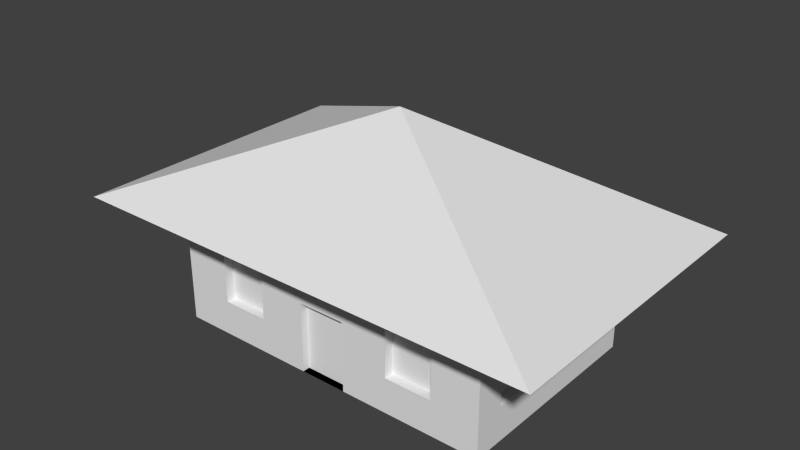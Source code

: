 # Source: House1.blend  (saved by Blender 2.75.0; exported with 4.5.12 LTS)
import bpy
from mathutils import Matrix  # noqa: F401  (used for matrix-valued properties, if any)

bpy.ops.wm.read_factory_settings(use_empty=True)
scene = bpy.context.scene
scene.name = 'Scene'

# ---- collections
col_collection_1 = bpy.data.collections.new('Collection 1'); scene.collection.children.link(col_collection_1)

# ---- world
world_world = bpy.data.worlds.new('World'); scene.world = world_world
world_world.color = (0.05088, 0.05088, 0.05088)
world_world.use_sun_shadow = False
world_world.sun_shadow_jitter_overblur = 0.0
world_world.cycles.sampling_method = 'MANUAL'
world_world.cycles.sample_map_resolution = 256

# ---- meshes
me_cube_003 = bpy.data.meshes.new('Cube.003')
me_cube_003.from_pydata([(-0.1429, -0.929, 0.0), (0.1429, -0.929, 0.0), (0.1429, -0.929, 0.2857), (0.1429, -0.929, 1.143), (0.1429, -0.929, 0.8571), (0.1429, -0.929, 0.5714), (-0.1429, -0.929, 0.2857), (-0.1429, -0.929, 1.143), (-0.1429, -0.929, 0.8571), (-0.1429, -0.929, 0.5714)], [], [(2, 6, 0, 1), (3, 7, 8, 4), (4, 8, 9, 5), (5, 9, 6, 2)])
_uv = me_cube_003.uv_layers.new(name='UVMap')
_uv.uv.foreach_set('vector', [0.9985, 0.2494, -0.00147, 0.2507, -0.002942, 0.0006517, 0.9971, -0.0006479, 1.003, 0.9993, 0.002946, 1.001, 0.001474, 0.7506, 1.001, 0.7493, 1.001, 0.7493, 0.001474, 0.7506, 2.027e-06, 0.5006, 1.0, 0.4994, 1.0, 0.4994, 2.027e-06, 0.5006, -0.00147, 0.2507, 0.9985, 0.2494])
me_cube_003.use_remesh_preserve_volume = False
me_cube_003.use_remesh_preserve_attributes = False
me_cube_003.use_mirror_vertex_groups = False
me_cube_003.update()
me_cube_002 = bpy.data.meshes.new('Cube.002')
me_cube_002.from_pydata([(-1.0, -1.0, 2.0), (-1.0, 1.0, 2.0), (1.0, -1.0, 2.0), (1.0, 1.0, 2.0), (-1.441, -1.441, 1.989), (-1.441, 1.441, 1.989), (1.441, 1.441, 1.989), (1.441, -1.441, 1.989), (0.0, 0.0, 3.665), (-1.0, -0.7143, 2.0), (-1.0, -0.4286, 2.0), (-1.0, -0.1429, 2.0), (-1.0, 0.1429, 2.0), (-1.0, 0.4286, 2.0), (-1.0, 0.7143, 2.0), (-0.7143, 1.0, 2.0), (-0.4286, 1.0, 2.0), (-0.1429, 1.0, 2.0), (0.1429, 1.0, 2.0), (0.4286, 1.0, 2.0), (0.7143, 1.0, 2.0), (1.0, 0.7143, 2.0), (1.0, 0.4286, 2.0), (1.0, 0.1429, 2.0), (1.0, -0.1429, 2.0), (1.0, -0.4286, 2.0), (1.0, -0.7143, 2.0), (0.7143, -1.0, 2.0), (0.4286, -1.0, 2.0), (0.1429, -1.0, 2.0), (-0.1429, -1.0, 2.0), (-0.4286, -1.0, 2.0), (-0.7143, -1.0, 2.0)], [], [(2, 26, 25, 24, 23, 22, 21, 3, 6, 7), (1, 14, 13, 12, 11, 10, 9, 0, 4, 5), (0, 32, 31, 30, 29, 28, 27, 2, 7, 4), (3, 20, 19, 18, 17, 16, 15, 1, 5, 6), (7, 6, 8), (5, 4, 8), (4, 7, 8), (6, 5, 8)])
_uv = me_cube_002.uv_layers.new(name='UVMap')
_uv.uv.foreach_set('vector', [0.8474, 0.8471, 0.8455, 0.7487, 0.847, 0.6492, 0.847, 0.5501, 0.8471, 0.451, 0.8471, 0.352, 0.8471, 0.253, 0.847, 0.1526, 0.9999, 0.0001116, 0.9998, 0.9999, 0.1526, 0.153, 0.1545, 0.2513, 0.1529, 0.3506, 0.153, 0.45, 0.1529, 0.5491, 0.1529, 0.6483, 0.1529, 0.7471, 0.153, 0.8475, 0.0002018, 0.9999, 9.998e-05, 9.998e-05, 0.153, 0.8475, 0.2515, 0.8456, 0.3509, 0.8471, 0.4501, 0.8471, 0.5492, 0.8471, 0.6482, 0.8472, 0.747, 0.8472, 0.8474, 0.8471, 0.9998, 0.9999, 0.0002018, 0.9999, 0.847, 0.1526, 0.7487, 0.1545, 0.6494, 0.1529, 0.5502, 0.1529, 0.451, 0.1529, 0.3519, 0.1529, 0.253, 0.1529, 0.1526, 0.153, 9.998e-05, 9.998e-05, 0.9999, 0.0001116, -3.312, -3.312, 4.312, -3.312, 4.312, 4.312, -3.312, -3.312, 4.312, -3.312, 4.312, 4.312, -3.312, -3.312, 4.312, -3.312, 4.312, 4.312, -3.312, -3.312, 4.312, -3.312, 4.312, 4.312])
me_cube_002.use_remesh_preserve_volume = False
me_cube_002.use_remesh_preserve_attributes = False
me_cube_002.use_mirror_vertex_groups = False
me_cube_002.update()
me_cube_001 = bpy.data.meshes.new('Cube.001')
me_cube_001.from_pydata([(-1.0, -1.0, 0.0), (-1.0, -1.0, 2.0), (-1.0, 1.0, 0.0), (-1.0, 1.0, 2.0), (1.0, -1.0, 0.0), (1.0, -1.0, 2.0), (1.0, 1.0, 0.0), (1.0, 1.0, 2.0), (-1.0, -1.0, 0.2857), (-1.0, -1.0, 0.5714), (-1.0, -1.0, 0.8571), (-1.0, -1.0, 1.143), (-1.0, -1.0, 1.429), (-1.0, -1.0, 1.714), (-1.0, -0.7143, 2.0), (-1.0, -0.4286, 2.0), (-1.0, -0.1429, 2.0), (-1.0, 0.1429, 2.0), (-1.0, 0.4286, 2.0), (-1.0, 0.7143, 2.0), (-1.0, 1.0, 1.714), (-1.0, 1.0, 1.429), (-1.0, 1.0, 1.143), (-1.0, 1.0, 0.8571), (-1.0, 1.0, 0.5714), (-1.0, 1.0, 0.2857), (-1.0, 0.7143, 0.0), (-1.0, 0.4286, 0.0), (-1.0, 0.1429, 0.0), (-1.0, -0.1429, 0.0), (-1.0, -0.4286, 0.0), (-1.0, -0.7143, 0.0), (-0.7143, 1.0, 2.0), (-0.4286, 1.0, 2.0), (-0.1429, 1.0, 2.0), (0.1429, 1.0, 2.0), (0.4286, 1.0, 2.0), (0.7143, 1.0, 2.0), (1.0, 1.0, 1.714), (1.0, 1.0, 1.429), (1.0, 1.0, 1.143), (1.0, 1.0, 0.8571), (1.0, 1.0, 0.5714), (1.0, 1.0, 0.2857), (0.7143, 1.0, 0.0), (0.4286, 1.0, 0.0), (0.1429, 1.0, 0.0), (-0.1429, 1.0, 0.0), (-0.4286, 1.0, 0.0), (-0.7143, 1.0, 0.0), (1.0, 0.7143, 2.0), (1.0, 0.4286, 2.0), (1.0, 0.1429, 2.0), (1.0, -0.1429, 2.0), (1.0, -0.4286, 2.0), (1.0, -0.7143, 2.0), (1.0, -1.0, 1.714), (1.0, -1.0, 1.429), (1.0, -1.0, 1.143), (1.0, -1.0, 0.8571), (1.0, -1.0, 0.5714), (1.0, -1.0, 0.2857), (1.0, -0.7143, 0.0), (1.0, -0.4286, 0.0), (1.0, -0.1429, 0.0), (1.0, 0.1429, 0.0), (1.0, 0.4286, 0.0), (1.0, 0.7143, 0.0), (0.7143, -1.0, 2.0), (0.4286, -1.0, 2.0), (0.1429, -1.0, 2.0), (-0.1429, -1.0, 2.0), (-0.4286, -1.0, 2.0), (-0.7143, -1.0, 2.0), (-0.7143, -1.0, 0.0), (-0.4286, -1.0, 0.0), (-0.1429, -1.0, 0.0), (0.1429, -1.0, 0.0), (0.4286, -1.0, 0.0), (0.7143, -1.0, 0.0), (-0.7143, -0.7143, 0.0), (-0.4286, -0.7143, 0.0), (-0.1429, -0.7143, 0.0), (0.1429, -0.7143, 0.0), (0.4286, -0.7143, 0.0), (0.7143, -0.7143, 0.0), (-0.7143, -0.4286, 0.0), (-0.4286, -0.4286, 0.0), (-0.1429, -0.4286, 0.0), (0.1429, -0.4286, 0.0), (0.4286, -0.4286, 0.0), (0.7143, -0.4286, 0.0), (-0.7143, -0.1429, 0.0), (-0.4286, -0.1429, 0.0), (-0.1429, -0.1429, 0.0), (0.1429, -0.1429, 0.0), (0.4286, -0.1429, 0.0), (0.7143, -0.1429, 0.0), (-0.7143, 0.1429, 0.0), (-0.4286, 0.1429, 0.0), (-0.1429, 0.1429, 0.0), (0.1429, 0.1429, 0.0), (0.4286, 0.1429, 0.0), (0.7143, 0.1429, 0.0), (-0.7143, 0.4286, 0.0), (-0.4286, 0.4286, 0.0), (-0.1429, 0.4286, 0.0), (0.1429, 0.4286, 0.0), (0.4286, 0.4286, 0.0), (0.7143, 0.4286, 0.0), (-0.7143, 0.7143, 0.0), (-0.4286, 0.7143, 0.0), (-0.1429, 0.7143, 0.0), (0.1429, 0.7143, 0.0), (0.4286, 0.7143, 0.0), (0.7143, 0.7143, 0.0), (0.7143, -1.0, 1.714), (0.7143, -1.0, 1.429), (0.7143, -1.0, 1.143), (0.7143, -1.0, 0.8571), (0.7143, -1.0, 0.5714), (0.7143, -1.0, 0.2857), (0.4286, -1.0, 1.714), (0.4286, -1.0, 1.429), (0.4286, -1.0, 1.143), (0.4286, -1.0, 0.8571), (0.4286, -1.0, 0.5714), (0.4286, -1.0, 0.2857), (0.1429, -1.0, 1.714), (0.1429, -1.0, 1.429), (0.1429, -1.0, 1.143), (0.1429, -1.0, 0.8571), (0.1429, -1.0, 0.5714), (0.1429, -1.0, 0.2857), (-0.1429, -1.0, 1.714), (-0.1429, -1.0, 1.429), (-0.1429, -1.0, 1.143), (-0.1429, -1.0, 0.8571), (-0.1429, -1.0, 0.5714), (-0.1429, -1.0, 0.2857), (-0.4286, -1.0, 1.714), (-0.4286, -1.0, 1.429), (-0.4286, -1.0, 1.143), (-0.4286, -1.0, 0.8571), (-0.4286, -1.0, 0.5714), (-0.4286, -1.0, 0.2857), (-0.7143, -1.0, 1.714), (-0.7143, -1.0, 1.429), (-0.7143, -1.0, 1.143), (-0.7143, -1.0, 0.8571), (-0.7143, -1.0, 0.5714), (-0.7143, -1.0, 0.2857), (1.0, 0.7143, 1.714), (1.0, 0.7143, 1.429), (1.0, 0.7143, 1.143), (1.0, 0.7143, 0.8571), (1.0, 0.7143, 0.5714), (1.0, 0.7143, 0.2857), (1.0, 0.4286, 1.714), (1.0, 0.4286, 1.429), (1.0, 0.4286, 0.5714), (1.0, 0.4286, 0.2857), (1.0, 0.1429, 1.714), (1.0, 0.1429, 1.429), (1.0, 0.1429, 1.143), (1.0, 0.1429, 0.8571), (1.0, 0.1429, 0.5714), (1.0, 0.1429, 0.2857), (1.0, -0.1429, 1.714), (1.0, -0.1429, 1.429), (1.0, -0.1429, 1.143), (1.0, -0.1429, 0.8571), (1.0, -0.1429, 0.5714), (1.0, -0.1429, 0.2857), (1.0, -0.4286, 1.714), (1.0, -0.4286, 1.429), (0.9498, 0.7143, 1.143), (0.9498, 0.7143, 1.429), (1.0, -0.4286, 0.5714), (1.0, -0.4286, 0.2857), (1.0, -0.7143, 1.714), (1.0, -0.7143, 1.429), (1.0, -0.7143, 1.143), (1.0, -0.7143, 0.8571), (1.0, -0.7143, 0.5714), (1.0, -0.7143, 0.2857), (-0.7143, 1.0, 1.714), (-0.7143, 1.0, 1.429), (-0.7143, 1.0, 1.143), (-0.7143, 1.0, 0.8571), (-0.7143, 1.0, 0.5714), (-0.7143, 1.0, 0.2857), (-0.4286, 1.0, 1.714), (-0.4286, 1.0, 1.429), (-0.4286, 1.0, 1.143), (-0.4286, 1.0, 0.8571), (-0.4286, 1.0, 0.5714), (-0.4286, 1.0, 0.2857), (-0.1429, 1.0, 1.714), (-0.1429, 1.0, 1.429), (-0.1429, 1.0, 1.143), (-0.1429, 1.0, 0.8571), (-0.1429, 1.0, 0.5714), (-0.1429, 1.0, 0.2857), (0.1429, 1.0, 1.714), (0.1429, 1.0, 1.429), (0.1429, 1.0, 1.143), (0.1429, 1.0, 0.8571), (0.1429, 1.0, 0.5714), (0.1429, 1.0, 0.2857), (0.4286, 1.0, 1.714), (0.4286, 1.0, 1.429), (0.4286, 1.0, 1.143), (0.4286, 1.0, 0.8571), (0.4286, 1.0, 0.5714), (0.4286, 1.0, 0.2857), (0.7143, 1.0, 1.714), (0.7143, 1.0, 1.429), (0.7143, 1.0, 1.143), (0.7143, 1.0, 0.8571), (0.7143, 1.0, 0.5714), (0.7143, 1.0, 0.2857), (-1.0, -0.7143, 1.714), (-1.0, -0.7143, 1.429), (-1.0, -0.7143, 1.143), (-1.0, -0.7143, 0.8571), (-1.0, -0.7143, 0.5714), (-1.0, -0.7143, 0.2857), (-1.0, -0.4286, 1.714), (-1.0, -0.4286, 1.429), (-0.7143, 0.9152, 0.5714), (-0.7143, 0.9152, 0.8571), (-1.0, -0.4286, 0.5714), (-1.0, -0.4286, 0.2857), (-1.0, -0.1429, 1.714), (-1.0, -0.1429, 1.429), (-1.0, -0.1429, 1.143), (-1.0, -0.1429, 0.8571), (-1.0, -0.1429, 0.5714), (-1.0, -0.1429, 0.2857), (-1.0, 0.1429, 1.714), (-1.0, 0.1429, 1.429), (-1.0, 0.1429, 1.143), (-1.0, 0.1429, 0.8571), (-1.0, 0.1429, 0.5714), (-1.0, 0.1429, 0.2857), (-1.0, 0.4286, 1.714), (-1.0, 0.4286, 1.429), (-0.7143, 0.9152, 1.143), (-0.7143, 0.9152, 1.429), (-1.0, 0.4286, 0.5714), (-1.0, 0.4286, 0.2857), (-1.0, 0.7143, 1.714), (-1.0, 0.7143, 1.429), (-1.0, 0.7143, 1.143), (-1.0, 0.7143, 0.8571), (-1.0, 0.7143, 0.5714), (-1.0, 0.7143, 0.2857), (-0.1429, -0.929, 0.0), (0.1429, -0.929, 0.0), (0.1429, -0.929, 0.2857), (0.1429, -0.929, 1.143), (0.1429, -0.929, 0.8571), (0.1429, -0.929, 0.5714), (-0.1429, -0.929, 0.2857), (-0.1429, -0.929, 1.143), (-0.1429, -0.929, 0.8571), (-0.1429, -0.929, 0.5714), (0.9491, -0.1429, 1.429), (0.9491, -0.1429, 1.143), (0.9491, -0.1429, 0.8571), (0.9491, -0.1429, 0.5714), (0.9491, -0.4286, 1.429), (0.9491, -0.4286, 0.5714), (0.9491, -0.7143, 1.429), (0.9491, -0.7143, 1.143), (0.9491, -0.7143, 0.8571), (0.9491, -0.7143, 0.5714), (0.9498, 0.7143, 0.8571), (0.9498, 0.7143, 0.5714), (0.9498, 0.4286, 1.429), (0.9498, 0.4286, 0.5714), (0.9498, 0.1429, 1.429), (0.9498, 0.1429, 1.143), (0.9498, 0.1429, 0.8571), (0.9498, 0.1429, 0.5714), (0.7143, -0.9095, 1.429), (0.7143, -0.9095, 1.143), (0.7143, -0.9095, 0.8571), (0.7143, -0.9095, 0.5714), (0.4286, -0.9095, 1.429), (0.4286, -0.9095, 1.143), (0.4286, -0.9095, 0.8571), (0.4286, -0.9095, 0.5714), (-0.4286, -0.9095, 1.429), (-0.4286, -0.9095, 1.143), (-0.4286, -0.9095, 0.8571), (-0.4286, -0.9095, 0.5714), (-0.7143, -0.9095, 1.429), (-0.7143, -0.9095, 1.143), (-0.7143, -0.9095, 0.8571), (-0.7143, -0.9095, 0.5714), (-0.9363, -0.7143, 1.429), (-0.9363, -0.7143, 1.143), (-0.9363, -0.7143, 0.8571), (-0.9363, -0.7143, 0.5714), (-0.9363, -0.4286, 1.429), (-0.9363, -0.4286, 0.5714), (-0.9363, -0.1429, 1.429), (-0.9363, -0.1429, 1.143), (-0.9363, -0.1429, 0.8571), (-0.9363, -0.1429, 0.5714), (-0.9363, 0.1429, 1.429), (-0.9363, 0.1429, 1.143), (-0.9363, 0.1429, 0.8571), (-0.9363, 0.1429, 0.5714), (-0.9363, 0.4286, 1.429), (-0.9363, 0.4286, 0.5714), (-0.9363, 0.7143, 1.429), (-0.9363, 0.7143, 1.143), (-0.9363, 0.7143, 0.8571), (-0.9363, 0.7143, 0.5714), (-0.4286, 0.9152, 1.429), (-0.4286, 0.9152, 1.143), (-0.4286, 0.9152, 0.8571), (-0.4286, 0.9152, 0.5714), (-0.1429, 0.9152, 1.429), (-0.1429, 0.9152, 1.143), (-0.1429, 0.9152, 0.8571), (-0.1429, 0.9152, 0.5714), (0.1429, 0.9152, 1.429), (0.1429, 0.9152, 1.143), (0.1429, 0.9152, 0.8571), (0.1429, 0.9152, 0.5714), (0.4286, 0.9152, 1.429), (0.4286, 0.9152, 1.143), (0.4286, 0.9152, 0.8571), (0.4286, 0.9152, 0.5714), (0.7143, 0.9152, 1.429), (0.7143, 0.9152, 1.143), (0.7143, 0.9152, 0.8571), (0.7143, 0.9152, 0.5714), (-0.99, 0.7143, 0.2857), (-0.99, 0.7143, 0.01), (-0.99, 0.99, 0.01), (-0.99, 0.99, 0.2857), (0.7143, 0.99, 0.2857), (0.7143, 0.99, 0.01), (0.99, 0.99, 0.01), (0.99, 0.99, 0.2857), (0.99, -0.7143, 0.2857), (0.99, -0.7143, 0.01), (0.99, -0.99, 0.01), (0.99, -0.99, 0.2857), (-0.7143, -0.99, 0.2857), (-0.7143, -0.99, 0.01), (-0.99, -0.99, 0.01), (-0.99, -0.99, 0.2857), (0.7143, 0.7143, 0.01), (0.99, 0.7143, 0.01), (0.7143, -0.99, 0.01), (0.7143, -0.7143, 0.01), (0.99, -0.4286, 0.01), (0.7143, -0.4286, 0.01), (0.99, -0.1429, 0.01), (0.7143, -0.1429, 0.01), (0.99, 0.1429, 0.01), (0.7143, 0.1429, 0.01), (0.99, 0.4286, 0.01), (0.7143, 0.4286, 0.01), (-0.7143, -0.7143, 0.01), (-0.99, -0.7143, 0.01), (-0.4286, -0.99, 0.01), (-0.4286, -0.7143, 0.01), (-0.1511, -0.9918, -0.01166), (-0.1429, -0.7143, 0.01), (0.1511, -0.9918, -0.01166), (0.1429, -0.7143, 0.01), (0.4286, -0.99, 0.01), (0.4286, -0.7143, 0.01), (-0.7143, -0.4286, 0.01), (-0.99, -0.4286, 0.01), (-0.4286, -0.4286, 0.01), (-0.1429, -0.4286, 0.01), (0.1429, -0.4286, 0.01), (0.4286, -0.4286, 0.01), (-0.7143, -0.1429, 0.01), (-0.99, -0.1429, 0.01), (-0.4286, -0.1429, 0.01), (-0.1429, -0.1429, 0.01), (0.1429, -0.1429, 0.01), (0.4286, -0.1429, 0.01), (-0.7143, 0.1429, 0.01), (-0.99, 0.1429, 0.01), (-0.4286, 0.1429, 0.01), (-0.1429, 0.1429, 0.01), (0.1429, 0.1429, 0.01), (0.4286, 0.1429, 0.01), (-0.7143, 0.4286, 0.01), (-0.99, 0.4286, 0.01), (-0.4286, 0.4286, 0.01), (-0.1429, 0.4286, 0.01), (0.1429, 0.4286, 0.01), (0.4286, 0.4286, 0.01), (-0.7143, 0.7143, 0.01), (-0.4286, 0.7143, 0.01), (-0.1429, 0.7143, 0.01), (0.1429, 0.7143, 0.01), (0.4286, 0.7143, 0.01), (-0.7143, 0.99, 0.01), (-0.4286, 0.99, 0.01), (-0.1429, 0.99, 0.01), (0.1429, 0.99, 0.01), (0.4286, 0.99, 0.01), (0.7143, -0.99, 0.2857), (0.4286, -0.99, 0.2857), (0.1529, -0.99, 0.2857), (-0.1529, -0.929, -0.01), (0.1529, -0.929, -0.01), (-0.1529, -0.99, 0.2857), (-0.4286, -0.99, 0.2857), (0.99, -0.99, 2.0), (0.99, -0.99, 1.714), (0.7143, -0.99, 1.714), (0.7143, -0.99, 2.0), (0.99, -0.99, 1.429), (0.7243, -0.99, 1.439), (0.99, -0.99, 1.143), (0.7243, -0.99, 1.143), (0.99, -0.99, 0.8571), (0.7243, -0.99, 0.8571), (0.99, -0.99, 0.5714), (0.7243, -0.99, 0.5614), (0.4286, -0.99, 1.714), (0.4286, -0.99, 2.0), (0.4186, -0.99, 1.439), (-0.4186, -0.99, 0.8571), (-0.4186, -0.9095, 0.8571), (-0.4186, -0.9095, 1.143), (-0.4186, -0.99, 1.143), (-0.7243, -0.99, 1.143), (-0.7243, -0.9095, 1.143), (-0.7243, -0.9095, 0.8571), (-0.7243, -0.99, 0.8571), (-0.7243, -0.99, 0.5614), (-0.7243, -0.9095, 0.5614), (-0.4186, -0.9095, 0.5614), (-0.4186, -0.99, 0.5614), (0.4186, -0.99, 0.5614), (0.1429, -0.99, 1.714), (0.1429, -0.99, 2.0), (0.1429, -0.99, 1.429), (0.4186, -0.99, 1.143), (0.1529, -0.99, 1.153), (0.4186, -0.99, 0.8571), (0.1529, -0.99, 0.8571), (0.1529, -0.99, 0.5714), (-0.1429, -0.99, 1.714), (-0.1429, -0.99, 2.0), (-0.1429, -0.99, 1.429), (-0.1529, -0.99, 1.153), (-0.1529, -0.929, 1.153), (-0.1529, -0.929, 0.8571), (-0.1529, -0.99, 0.8571), (0.1529, -0.929, 0.8571), (0.1529, -0.929, 1.153), (-0.4286, -0.99, 1.714), (-0.4286, -0.99, 2.0), (-0.4186, -0.99, 1.439), (-0.1529, -0.99, 0.5714), (-0.7143, -0.99, 1.714), (-0.7143, -0.99, 2.0), (-0.7243, -0.99, 1.439), (-0.4186, -0.9095, 1.439), (-0.7243, -0.9095, 1.439), (0.4186, -0.9095, 0.5614), (0.7243, -0.9095, 0.5614), (-0.99, -0.99, 1.714), (-0.99, -0.99, 2.0), (-0.99, -0.99, 1.429), (-0.99, -0.99, 1.143), (-0.99, -0.99, 0.8571), (-0.99, -0.99, 0.5714), (0.99, 0.7143, 0.2857), (0.99, 0.4286, 0.2857), (0.99, 0.1429, 0.2857), (0.99, -0.1429, 0.2857), (0.99, -0.4286, 0.2857), (0.99, 0.99, 2.0), (0.99, 0.99, 1.714), (0.99, 0.7143, 1.714), (0.99, 0.7143, 2.0), (0.99, 0.99, 1.429), (0.99, 0.7243, 1.439), (0.99, 0.99, 1.143), (0.99, 0.7243, 1.143), (0.99, 0.99, 0.8571), (0.99, 0.7243, 0.8571), (0.99, 0.99, 0.5714), (0.99, 0.7243, 0.5614), (0.99, 0.4286, 1.714), (0.99, 0.4286, 2.0), (0.99, 0.4286, 1.439), (0.9498, 0.4286, 1.439), (0.9498, 0.1329, 1.439), (0.99, 0.1329, 1.439), (0.9498, 0.7243, 0.8571), (0.9498, 0.7243, 1.143), (0.99, 0.1329, 0.5614), (0.9498, 0.1329, 0.5614), (0.9498, 0.4286, 0.5614), (0.99, 0.4286, 0.5614), (0.99, 0.1429, 1.714), (0.99, 0.1429, 2.0), (0.9498, 0.1329, 1.143), (0.99, 0.1329, 1.143), (0.9498, 0.7243, 1.439), (0.99, 0.1329, 0.8571), (0.9498, 0.1329, 0.8571), (0.99, -0.1429, 1.714), (0.99, -0.1429, 2.0), (0.99, -0.1329, 1.439), (0.99, -0.1329, 1.143), (0.99, -0.1329, 0.8571), (0.99, -0.1329, 0.5614), (0.99, -0.4286, 1.714), (0.99, -0.4286, 2.0), (0.99, -0.4286, 1.439), (0.99, -0.7243, 1.439), (0.9491, -0.7243, 1.439), (0.9491, -0.7243, 1.143), (0.99, -0.7243, 1.143), (0.9491, -0.1329, 1.143), (0.9491, -0.1329, 1.439), (0.99, -0.7243, 0.8571), (0.9491, -0.7243, 0.8571), (0.9491, -0.7243, 0.5614), (0.99, -0.7243, 0.5614), (0.99, -0.4286, 0.5614), (0.99, -0.7143, 1.714), (0.99, -0.7143, 2.0), (0.9491, -0.4286, 1.439), (0.9491, -0.1329, 0.5614), (0.9491, -0.1329, 0.8571), (0.9491, -0.4286, 0.5614), (-0.7143, 0.99, 0.2857), (-0.4286, 0.99, 0.2857), (-0.1429, 0.99, 0.2857), (0.1429, 0.99, 0.2857), (0.4286, 0.99, 0.2857), (-0.99, 0.99, 2.0), (-0.99, 0.99, 1.714), (-0.7143, 0.99, 1.714), (-0.7143, 0.99, 2.0), (-0.99, 0.99, 1.429), (-0.7243, 0.99, 1.439), (-0.99, 0.99, 1.143), (-0.7243, 0.99, 1.143), (-0.99, 0.99, 0.8571), (-0.7243, 0.99, 0.8571), (-0.99, 0.99, 0.5714), (-0.7243, 0.99, 0.5614), (-0.4286, 0.99, 1.714), (-0.4286, 0.99, 2.0), (-0.4186, 0.99, 1.439), (-0.1529, 0.99, 1.143), (-0.1529, 0.9152, 1.143), (-0.1529, 0.9152, 1.439), (-0.1529, 0.99, 1.439), (0.7243, 0.99, 1.143), (0.7243, 0.9152, 1.143), (0.7243, 0.9152, 0.8571), (0.7243, 0.99, 0.8571), (0.7243, 0.99, 0.5614), (0.7243, 0.9152, 0.5614), (0.4186, 0.9152, 0.5614), (0.4186, 0.99, 0.5614), (-0.4186, 0.99, 0.5614), (-0.1429, 0.99, 1.714), (-0.1429, 0.99, 2.0), (-0.4186, 0.99, 1.143), (-0.4186, 0.99, 0.8571), (-0.1529, 0.99, 0.8571), (-0.1529, 0.99, 0.5614), (0.1429, 0.99, 1.714), (0.1429, 0.99, 2.0), (0.1529, 0.99, 1.439), (0.1529, 0.9152, 1.439), (0.1529, 0.9152, 1.143), (0.1529, 0.99, 1.143), (0.4186, 0.99, 1.143), (0.4186, 0.9152, 1.143), (0.4186, 0.9152, 1.439), (0.4186, 0.99, 1.439), (0.1529, 0.99, 0.5614), (0.4286, 0.99, 1.714), (0.4286, 0.99, 2.0), (0.1529, 0.99, 0.8571), (0.4186, 0.99, 0.8571), (0.7143, 0.99, 1.714), (0.7143, 0.99, 2.0), (0.7243, 0.99, 1.439), (0.7243, 0.9152, 1.439), (-0.4186, 0.9152, 0.5614), (-0.7243, 0.9152, 0.5614), (-0.99, -0.7143, 0.2857), (-0.99, -0.4286, 0.2857), (-0.99, -0.1429, 0.2857), (-0.99, 0.1429, 0.2857), (-0.99, 0.4286, 0.2857), (-0.99, -0.7143, 1.714), (-0.99, -0.7143, 2.0), (-0.99, -0.7243, 1.439), (-0.99, -0.7243, 1.143), (-0.99, -0.7243, 0.8571), (-0.99, -0.7243, 0.5614), (-0.99, -0.4286, 1.714), (-0.99, -0.4286, 2.0), (-0.99, -0.4286, 1.439), (-0.99, 0.4286, 1.439), (-0.9363, 0.4286, 1.439), (-0.9363, 0.7243, 1.439), (-0.99, 0.7243, 1.439), (-0.99, -0.1329, 0.5614), (-0.9363, -0.1329, 0.5614), (-0.9363, -0.4286, 0.5614), (-0.99, -0.4286, 0.5614), (-0.9363, -0.7243, 0.5614), (-0.9363, -0.7243, 0.8571), (-0.99, -0.1429, 1.714), (-0.99, -0.1429, 2.0), (-0.99, -0.1329, 1.439), (-0.9363, -0.7243, 1.439), (-0.9363, -0.4286, 1.439), (-0.99, -0.1329, 0.8571), (-0.9363, -0.1329, 0.8571), (-0.9363, -0.7243, 1.143), (-0.99, 0.1429, 1.714), (-0.99, 0.1429, 2.0), (-0.99, 0.1329, 1.439), (-0.99, -0.1329, 1.143), (-0.99, 0.1329, 1.143), (-0.99, 0.1329, 0.8571), (-0.99, 0.1329, 0.5614), (-0.99, 0.4286, 1.714), (-0.99, 0.4286, 2.0), (-0.9363, 0.1329, 0.5614), (-0.9363, 0.1329, 0.8571), (-0.99, 0.4286, 0.5614), (-0.9363, 0.4286, 0.5614), (-0.9363, -0.1329, 1.143), (-0.99, 0.7143, 1.714), (-0.99, 0.7143, 2.0), (-0.9363, -0.1329, 1.439), (-0.99, 0.7243, 0.8571), (-0.9363, 0.7243, 0.8571), (-0.9363, 0.7243, 0.5614), (-0.99, 0.7243, 0.5614), (-0.99, 0.7243, 1.143), (0.1529, -0.929, 0.5714), (-0.1529, -0.929, 0.5714), (0.1529, -0.929, 0.2857), (-0.1529, -0.929, 0.2857), (0.9498, 0.7243, 0.5614), (0.4186, -0.9095, 1.439), (0.4186, -0.9095, 1.143), (0.7243, -0.9095, 1.143), (0.7243, -0.9095, 1.439), (0.4186, -0.9095, 0.8571), (0.7243, -0.9095, 0.8571), (-0.9363, 0.1329, 1.439), (-0.9363, 0.7243, 1.143), (-0.9363, 0.1329, 1.143), (0.4186, 0.9152, 0.8571), (-0.4186, 0.9152, 1.439), (-0.4186, 0.9152, 1.143), (0.1529, 0.9152, 0.8571), (-0.7243, 0.9152, 1.143), (-0.7243, 0.9152, 1.439), (-0.1529, 0.9152, 0.8571), (-0.4186, 0.9152, 0.8571), (0.1529, 0.9152, 0.5614), (-0.7243, 0.9152, 0.8571), (-0.1529, 0.9152, 0.5614)], [], [(257, 25, 2, 26), (221, 43, 6, 44), (185, 61, 4, 62), (151, 8, 0, 74), (115, 44, 6, 67), (79, 85, 62, 4), (85, 91, 63, 62), (91, 97, 64, 63), (97, 103, 65, 64), (103, 109, 66, 65), (109, 115, 67, 66), (0, 31, 80, 74), (74, 80, 81, 75), (75, 81, 82, 76), (76, 82, 83, 77), (77, 83, 84, 78), (78, 84, 85, 79), (31, 30, 86, 80), (80, 86, 87, 81), (81, 87, 88, 82), (82, 88, 89, 83), (83, 89, 90, 84), (84, 90, 91, 85), (30, 29, 92, 86), (86, 92, 93, 87), (87, 93, 94, 88), (88, 94, 95, 89), (89, 95, 96, 90), (90, 96, 97, 91), (29, 28, 98, 92), (92, 98, 99, 93), (93, 99, 100, 94), (94, 100, 101, 95), (95, 101, 102, 96), (96, 102, 103, 97), (28, 27, 104, 98), (98, 104, 105, 99), (99, 105, 106, 100), (100, 106, 107, 101), (101, 107, 108, 102), (102, 108, 109, 103), (27, 26, 110, 104), (104, 110, 111, 105), (105, 111, 112, 106), (106, 112, 113, 107), (107, 113, 114, 108), (108, 114, 115, 109), (26, 2, 49, 110), (110, 49, 48, 111), (111, 48, 47, 112), (112, 47, 46, 113), (113, 46, 45, 114), (114, 45, 44, 115), (61, 121, 79, 4), (121, 127, 78, 79), (127, 133, 77, 78), (76, 77, 259, 258), (139, 145, 75, 76), (145, 151, 74, 75), (5, 68, 116, 56), (56, 116, 117, 57), (57, 117, 118, 58), (58, 118, 119, 59), (59, 119, 120, 60), (60, 120, 121, 61), (68, 69, 122, 116), (116, 122, 123, 117), (143, 142, 295, 296), (148, 149, 300, 299), (150, 144, 297, 301), (120, 126, 127, 121), (69, 70, 128, 122), (122, 128, 129, 123), (123, 129, 130, 124), (124, 130, 131, 125), (125, 131, 132, 126), (126, 132, 133, 127), (70, 71, 134, 128), (128, 134, 135, 129), (129, 135, 136, 130), (136, 137, 266, 265), (131, 130, 261, 262), (130, 136, 265, 261), (71, 72, 140, 134), (134, 140, 141, 135), (135, 141, 142, 136), (136, 142, 143, 137), (137, 143, 144, 138), (138, 144, 145, 139), (72, 73, 146, 140), (140, 146, 147, 141), (142, 141, 294, 295), (147, 148, 299, 298), (126, 120, 289, 293), (144, 150, 151, 145), (73, 1, 13, 146), (146, 13, 12, 147), (147, 12, 11, 148), (148, 11, 10, 149), (149, 10, 9, 150), (150, 9, 8, 151), (43, 157, 67, 6), (157, 161, 66, 67), (161, 167, 65, 66), (167, 173, 64, 65), (173, 179, 63, 64), (179, 185, 62, 63), (7, 50, 152, 38), (38, 152, 153, 39), (39, 153, 154, 40), (40, 154, 155, 41), (41, 155, 156, 42), (42, 156, 157, 43), (50, 51, 158, 152), (152, 158, 159, 153), (159, 163, 282, 280), (155, 154, 176, 278), (166, 160, 281, 285), (156, 160, 161, 157), (51, 52, 162, 158), (158, 162, 163, 159), (163, 164, 283, 282), (154, 153, 177, 176), (165, 166, 285, 284), (160, 166, 167, 161), (52, 53, 168, 162), (162, 168, 169, 163), (163, 169, 170, 164), (164, 170, 171, 165), (165, 171, 172, 166), (166, 172, 173, 167), (53, 54, 174, 168), (168, 174, 175, 169), (181, 182, 275, 274), (170, 169, 268, 269), (183, 184, 277, 276), (172, 178, 179, 173), (54, 55, 180, 174), (174, 180, 181, 175), (169, 175, 272, 268), (172, 171, 270, 271), (178, 172, 271, 273), (178, 184, 185, 179), (55, 5, 56, 180), (180, 56, 57, 181), (181, 57, 58, 182), (182, 58, 59, 183), (183, 59, 60, 184), (184, 60, 61, 185), (25, 191, 49, 2), (191, 197, 48, 49), (197, 203, 47, 48), (203, 209, 46, 47), (209, 215, 45, 46), (215, 221, 44, 45), (3, 32, 186, 20), (20, 186, 187, 21), (21, 187, 188, 22), (22, 188, 189, 23), (23, 189, 190, 24), (24, 190, 191, 25), (32, 33, 192, 186), (186, 192, 193, 187), (200, 199, 326, 327), (218, 219, 340, 339), (220, 214, 337, 341), (190, 196, 197, 191), (33, 34, 198, 192), (192, 198, 199, 193), (193, 199, 200, 194), (194, 200, 201, 195), (195, 201, 202, 196), (196, 202, 203, 197), (34, 35, 204, 198), (198, 204, 205, 199), (205, 206, 331, 330), (199, 205, 330, 326), (212, 211, 334, 335), (202, 208, 209, 203), (35, 36, 210, 204), (204, 210, 211, 205), (205, 211, 212, 206), (206, 212, 213, 207), (207, 213, 214, 208), (208, 214, 215, 209), (36, 37, 216, 210), (210, 216, 217, 211), (217, 218, 339, 338), (196, 190, 230, 325), (211, 217, 338, 334), (214, 220, 221, 215), (37, 7, 38, 216), (216, 38, 39, 217), (217, 39, 40, 218), (218, 40, 41, 219), (219, 41, 42, 220), (220, 42, 43, 221), (8, 227, 31, 0), (227, 233, 30, 31), (233, 239, 29, 30), (239, 245, 28, 29), (245, 251, 27, 28), (251, 257, 26, 27), (1, 14, 222, 13), (13, 222, 223, 12), (12, 223, 224, 11), (11, 224, 225, 10), (10, 225, 226, 9), (9, 226, 227, 8), (14, 15, 228, 222), (222, 228, 229, 223), (247, 253, 318, 316), (238, 232, 307, 311), (226, 225, 304, 305), (226, 232, 233, 227), (15, 16, 234, 228), (228, 234, 235, 229), (223, 229, 306, 302), (237, 238, 311, 310), (225, 224, 303, 304), (232, 238, 239, 233), (16, 17, 240, 234), (234, 240, 241, 235), (235, 241, 242, 236), (236, 242, 243, 237), (237, 243, 244, 238), (238, 244, 245, 239), (17, 18, 246, 240), (240, 246, 247, 241), (244, 243, 314, 315), (250, 244, 315, 317), (236, 237, 310, 309), (244, 250, 251, 245), (18, 19, 252, 246), (246, 252, 253, 247), (229, 235, 308, 306), (224, 223, 302, 303), (255, 256, 321, 320), (250, 256, 257, 251), (19, 3, 20, 252), (252, 20, 21, 253), (253, 21, 22, 254), (254, 22, 23, 255), (255, 23, 24, 256), (256, 24, 25, 257), (132, 131, 262, 263), (137, 138, 267, 266), (133, 132, 263, 260), (138, 139, 264, 267), (77, 133, 260, 259), (139, 76, 258, 264), (184, 178, 273, 277), (171, 170, 269, 270), (182, 183, 276, 275), (175, 181, 274, 272), (160, 156, 279, 281), (164, 165, 284, 283), (153, 159, 280, 177), (156, 155, 278, 279), (123, 124, 291, 290), (118, 117, 286, 287), (149, 150, 301, 300), (144, 143, 296, 297), (124, 125, 292, 291), (119, 118, 287, 288), (125, 126, 293, 292), (117, 123, 290, 286), (120, 119, 288, 289), (141, 147, 298, 294), (232, 226, 305, 307), (241, 247, 316, 312), (253, 254, 319, 318), (242, 241, 312, 313), (256, 250, 317, 321), (254, 255, 320, 319), (235, 236, 309, 308), (243, 242, 313, 314), (213, 212, 335, 336), (193, 194, 323, 322), (206, 207, 332, 331), (219, 220, 341, 340), (188, 187, 249, 248), (201, 200, 327, 328), (214, 213, 336, 337), (194, 195, 324, 323), (207, 208, 333, 332), (189, 188, 248, 231), (202, 201, 328, 329), (187, 193, 322, 249), (195, 196, 325, 324), (208, 202, 329, 333), (190, 189, 231, 230), (342, 343, 344, 345), (346, 347, 348, 349), (350, 351, 352, 353), (354, 355, 356, 357), (358, 359, 348, 347), (360, 352, 351, 361), (361, 351, 362, 363), (363, 362, 364, 365), (365, 364, 366, 367), (367, 366, 368, 369), (369, 368, 359, 358), (356, 355, 370, 371), (355, 372, 373, 370), (372, 374, 375, 373), (374, 376, 377, 375), (376, 378, 379, 377), (378, 360, 361, 379), (371, 370, 380, 381), (370, 373, 382, 380), (373, 375, 383, 382), (375, 377, 384, 383), (377, 379, 385, 384), (379, 361, 363, 385), (381, 380, 386, 387), (380, 382, 388, 386), (382, 383, 389, 388), (383, 384, 390, 389), (384, 385, 391, 390), (385, 363, 365, 391), (387, 386, 392, 393), (386, 388, 394, 392), (388, 389, 395, 394), (389, 390, 396, 395), (390, 391, 397, 396), (391, 365, 367, 397), (393, 392, 398, 399), (392, 394, 400, 398), (394, 395, 401, 400), (395, 396, 402, 401), (396, 397, 403, 402), (397, 367, 369, 403), (399, 398, 404, 343), (398, 400, 405, 404), (400, 401, 406, 405), (401, 402, 407, 406), (402, 403, 408, 407), (403, 369, 358, 408), (343, 404, 409, 344), (404, 405, 410, 409), (405, 406, 411, 410), (406, 407, 412, 411), (407, 408, 413, 412), (408, 358, 347, 413), (353, 352, 360, 414), (414, 360, 378, 415), (415, 378, 376, 416), (374, 417, 418, 376), (419, 374, 372, 420), (420, 372, 355, 354), (421, 422, 423, 424), (422, 425, 426, 423), (425, 427, 428, 426), (427, 429, 430, 428), (429, 431, 432, 430), (431, 353, 414, 432), (424, 423, 433, 434), (423, 426, 435, 433), (436, 437, 438, 439), (440, 441, 442, 443), (444, 445, 446, 447), (432, 414, 415, 448), (434, 433, 449, 450), (433, 435, 451, 449), (435, 452, 453, 451), (452, 454, 455, 453), (454, 448, 456, 455), (448, 415, 416, 456), (450, 449, 457, 458), (449, 451, 459, 457), (451, 453, 460, 459), (460, 461, 462, 463), (455, 464, 465, 453), (453, 465, 461, 460), (458, 457, 466, 467), (457, 459, 468, 466), (459, 460, 439, 468), (460, 463, 436, 439), (463, 469, 447, 436), (469, 419, 420, 447), (467, 466, 470, 471), (466, 468, 472, 470), (439, 438, 473, 468), (472, 474, 441, 440), (448, 475, 476, 432), (447, 420, 354, 444), (471, 470, 477, 478), (470, 472, 479, 477), (472, 440, 480, 479), (440, 443, 481, 480), (443, 444, 482, 481), (444, 354, 357, 482), (349, 348, 359, 483), (483, 359, 368, 484), (484, 368, 366, 485), (485, 366, 364, 486), (486, 364, 362, 487), (487, 362, 351, 350), (488, 489, 490, 491), (489, 492, 493, 490), (492, 494, 495, 493), (494, 496, 497, 495), (496, 498, 499, 497), (498, 349, 483, 499), (491, 490, 500, 501), (490, 493, 502, 500), (502, 503, 504, 505), (497, 506, 507, 495), (508, 509, 510, 511), (499, 483, 484, 511), (501, 500, 512, 513), (500, 502, 505, 512), (505, 504, 514, 515), (495, 507, 516, 493), (517, 518, 509, 508), (511, 484, 485, 508), (513, 512, 519, 520), (512, 505, 521, 519), (505, 515, 522, 521), (515, 517, 523, 522), (517, 508, 524, 523), (508, 485, 486, 524), (520, 519, 525, 526), (519, 521, 527, 525), (528, 529, 530, 531), (522, 532, 533, 521), (534, 535, 536, 537), (524, 486, 487, 538), (526, 525, 539, 540), (525, 527, 528, 539), (521, 533, 541, 527), (524, 542, 543, 523), (538, 544, 542, 524), (538, 487, 350, 537), (540, 539, 422, 421), (539, 528, 425, 422), (528, 531, 427, 425), (531, 534, 429, 427), (534, 537, 431, 429), (537, 350, 353, 431), (345, 344, 409, 545), (545, 409, 410, 546), (546, 410, 411, 547), (547, 411, 412, 548), (548, 412, 413, 549), (549, 413, 347, 346), (550, 551, 552, 553), (551, 554, 555, 552), (554, 556, 557, 555), (556, 558, 559, 557), (558, 560, 561, 559), (560, 345, 545, 561), (553, 552, 562, 563), (552, 555, 564, 562), (565, 566, 567, 568), (569, 570, 571, 572), (573, 574, 575, 576), (561, 545, 546, 577), (563, 562, 578, 579), (562, 564, 568, 578), (564, 580, 565, 568), (580, 581, 582, 565), (581, 577, 583, 582), (577, 546, 547, 583), (579, 578, 584, 585), (578, 568, 586, 584), (586, 587, 588, 589), (568, 567, 587, 586), (590, 591, 592, 593), (583, 547, 548, 594), (585, 584, 595, 596), (584, 586, 593, 595), (586, 589, 590, 593), (589, 597, 598, 590), (597, 594, 576, 598), (594, 548, 549, 576), (596, 595, 599, 600), (595, 593, 601, 599), (601, 602, 570, 569), (577, 603, 604, 561), (593, 592, 602, 601), (576, 549, 346, 573), (600, 599, 489, 488), (599, 601, 492, 489), (601, 569, 494, 492), (569, 572, 496, 494), (572, 573, 498, 496), (573, 346, 349, 498), (357, 356, 371, 605), (605, 371, 381, 606), (606, 381, 387, 607), (607, 387, 393, 608), (608, 393, 399, 609), (609, 399, 343, 342), (478, 477, 610, 611), (477, 479, 612, 610), (479, 480, 613, 612), (480, 481, 614, 613), (481, 482, 615, 614), (482, 357, 605, 615), (611, 610, 616, 617), (610, 612, 618, 616), (619, 620, 621, 622), (623, 624, 625, 626), (615, 627, 628, 614), (615, 605, 606, 626), (617, 616, 629, 630), (616, 618, 631, 629), (612, 632, 633, 618), (634, 635, 624, 623), (614, 628, 636, 613), (626, 606, 607, 623), (630, 629, 637, 638), (629, 631, 639, 637), (631, 640, 641, 639), (640, 634, 642, 641), (634, 623, 643, 642), (623, 607, 608, 643), (638, 637, 644, 645), (637, 639, 619, 644), (643, 646, 647, 642), (648, 649, 646, 643), (640, 650, 635, 634), (643, 608, 609, 648), (645, 644, 651, 652), (644, 619, 622, 651), (618, 633, 653, 631), (613, 636, 632, 612), (654, 655, 656, 657), (648, 609, 342, 657), (652, 651, 551, 550), (651, 622, 554, 551), (622, 658, 556, 554), (658, 654, 558, 556), (654, 657, 560, 558), (657, 342, 345, 560), (456, 659, 464, 455), (463, 462, 660, 469), (416, 661, 659, 456), (469, 660, 662, 419), (376, 418, 661, 416), (419, 662, 417, 374), (537, 536, 544, 538), (523, 543, 532, 522), (531, 530, 535, 534), (527, 541, 529, 528), (511, 510, 663, 499), (515, 514, 518, 517), (493, 516, 503, 502), (499, 663, 506, 497), (435, 664, 665, 452), (428, 666, 667, 426), (443, 442, 445, 444), (447, 446, 437, 436), (452, 665, 668, 454), (430, 669, 666, 428), (454, 668, 475, 448), (426, 667, 664, 435), (432, 476, 669, 430), (468, 473, 474, 472), (626, 625, 627, 615), (639, 670, 620, 619), (622, 621, 671, 658), (641, 672, 670, 639), (657, 656, 649, 648), (658, 671, 655, 654), (631, 653, 650, 640), (642, 647, 672, 641), (598, 673, 591, 590), (564, 674, 675, 580), (589, 588, 676, 597), (572, 571, 574, 573), (557, 677, 678, 555), (582, 679, 566, 565), (576, 575, 673, 598), (580, 675, 680, 581), (597, 676, 681, 594), (559, 682, 677, 557), (583, 683, 679, 582), (555, 678, 674, 564), (581, 680, 603, 577), (594, 681, 683, 583), (561, 604, 682, 559), (330, 331, 588, 587), (286, 290, 664, 667), (260, 263, 659, 661), (331, 332, 676, 588), (293, 289, 476, 475), (264, 258, 417, 662), (332, 333, 681, 676), (294, 298, 474, 473), (265, 266, 462, 461), (335, 334, 592, 591), (301, 297, 446, 445), (266, 267, 660, 462), (336, 335, 591, 673), (267, 264, 662, 660), (337, 336, 673, 575), (261, 265, 461, 465), (338, 339, 570, 602), (339, 340, 571, 570), (3, 19, 652, 550), (340, 341, 574, 571), (249, 322, 674, 678), (50, 7, 488, 491), (325, 230, 604, 603), (51, 50, 491, 501), (7, 37, 600, 488), (326, 330, 587, 567), (52, 51, 501, 513), (333, 329, 683, 681), (53, 52, 513, 520), (334, 338, 602, 592), (54, 53, 520, 526), (5, 55, 540, 421), (269, 268, 533, 532), (341, 337, 575, 574), (55, 54, 526, 540), (270, 269, 532, 543), (271, 270, 543, 542), (303, 302, 632, 636), (274, 275, 530, 529), (1, 73, 471, 478), (304, 303, 636, 628), (275, 276, 535, 530), (305, 304, 628, 627), (276, 277, 536, 535), (308, 309, 650, 653), (268, 272, 541, 533), (309, 310, 635, 650), (273, 271, 542, 544), (310, 311, 624, 635), (272, 274, 529, 541), (313, 312, 670, 672), (277, 273, 544, 536), (314, 313, 672, 647), (315, 314, 647, 646), (14, 1, 478, 611), (318, 319, 671, 621), (15, 14, 611, 617), (319, 320, 655, 671), (16, 15, 617, 630), (176, 177, 516, 507), (68, 5, 421, 424), (320, 321, 656, 655), (17, 16, 630, 638), (278, 176, 507, 506), (69, 68, 424, 434), (302, 306, 633, 632), (18, 17, 638, 645), (279, 278, 506, 663), (70, 69, 434, 450), (307, 305, 627, 625), (19, 18, 645, 652), (282, 283, 514, 504), (71, 70, 450, 458), (306, 308, 653, 633), (283, 284, 518, 514), (72, 71, 458, 467), (311, 307, 625, 624), (284, 285, 509, 518), (73, 72, 467, 471), (312, 316, 620, 670), (177, 280, 503, 516), (317, 315, 646, 649), (281, 279, 663, 510), (316, 318, 621, 620), (280, 282, 504, 503), (321, 317, 649, 656), (285, 281, 510, 509), (287, 286, 667, 666), (288, 287, 666, 669), (289, 288, 669, 476), (248, 249, 678, 677), (290, 291, 665, 664), (32, 3, 550, 553), (231, 248, 677, 682), (291, 292, 668, 665), (33, 32, 553, 563), (230, 231, 682, 604), (292, 293, 475, 668), (34, 33, 563, 579), (322, 323, 675, 674), (295, 294, 473, 438), (35, 34, 579, 585), (323, 324, 680, 675), (296, 295, 438, 437), (36, 35, 585, 596), (324, 325, 603, 680), (297, 296, 437, 446), (37, 36, 596, 600), (258, 259, 418, 417), (327, 326, 567, 566), (298, 299, 441, 474), (259, 260, 661, 418), (328, 327, 566, 679), (299, 300, 442, 441), (262, 261, 465, 464), (329, 328, 679, 683), (300, 301, 445, 442), (263, 262, 464, 659)])
_uv = me_cube_001.uv_layers.new(name='UVMap')
_uv.uv.foreach_set('vector', [3.49, -3.456, 3.49, -3.872, 4.056, -3.872, 4.056, -3.456, -0.4744, -1.374, 0.09188, -1.374, 0.09188, -0.9574, -0.4744, -0.9574, -3.306, -0.541, -3.872, -0.541, -3.872, -0.9574, -3.306, -0.9574, 3.49, 1.541, 4.056, 1.541, 4.056, 1.957, 3.49, 1.957, -3.306, 2.374, -3.872, 2.374, -3.872, 1.957, -3.306, 1.957, 0.09188, 2.374, -0.4744, 2.374, -0.4744, 1.957, 0.09188, 1.957, -0.4744, 2.374, -1.041, 2.374, -1.041, 1.957, -0.4744, 1.957, -1.041, 2.374, -1.607, 2.374, -1.607, 1.957, -1.041, 1.957, -1.607, 2.374, -2.173, 2.374, -2.173, 1.957, -1.607, 1.957, -2.173, 2.374, -2.74, 2.374, -2.74, 1.957, -2.173, 1.957, -2.74, 2.374, -3.306, 2.374, -3.306, 1.957, -2.74, 1.957, 0.09188, 4.872, -0.4744, 4.872, -0.4744, 4.456, 0.09188, 4.456, 0.09188, 4.456, -0.4744, 4.456, -0.4744, 4.039, 0.09188, 4.039, 0.09188, 4.039, -0.4744, 4.039, -0.4744, 3.623, 0.09188, 3.623, 0.09188, 3.623, -0.4744, 3.623, -0.4744, 3.207, 0.09188, 3.207, 0.09188, 3.207, -0.4744, 3.207, -0.4744, 2.79, 0.09188, 2.79, 0.09188, 2.79, -0.4744, 2.79, -0.4744, 2.374, 0.09188, 2.374, -0.4744, 4.872, -1.041, 4.872, -1.041, 4.456, -0.4744, 4.456, -0.4744, 4.456, -1.041, 4.456, -1.041, 4.039, -0.4744, 4.039, -0.4744, 4.039, -1.041, 4.039, -1.041, 3.623, -0.4744, 3.623, -0.4744, 3.623, -1.041, 3.623, -1.041, 3.207, -0.4744, 3.207, -0.4744, 3.207, -1.041, 3.207, -1.041, 2.79, -0.4744, 2.79, -0.4744, 2.79, -1.041, 2.79, -1.041, 2.374, -0.4744, 2.374, -1.041, 4.872, -1.607, 4.872, -1.607, 4.456, -1.041, 4.456, -1.041, 4.456, -1.607, 4.456, -1.607, 4.039, -1.041, 4.039, -1.041, 4.039, -1.607, 4.039, -1.607, 3.623, -1.041, 3.623, -1.041, 3.623, -1.607, 3.623, -1.607, 3.207, -1.041, 3.207, -1.041, 3.207, -1.607, 3.207, -1.607, 2.79, -1.041, 2.79, -1.041, 2.79, -1.607, 2.79, -1.607, 2.374, -1.041, 2.374, -1.607, 4.872, -2.173, 4.872, -2.173, 4.456, -1.607, 4.456, -1.607, 4.456, -2.173, 4.456, -2.173, 4.039, -1.607, 4.039, -1.607, 4.039, -2.173, 4.039, -2.173, 3.623, -1.607, 3.623, -1.607, 3.623, -2.173, 3.623, -2.173, 3.207, -1.607, 3.207, -1.607, 3.207, -2.173, 3.207, -2.173, 2.79, -1.607, 2.79, -1.607, 2.79, -2.173, 2.79, -2.173, 2.374, -1.607, 2.374, -2.173, 4.872, -2.74, 4.872, -2.74, 4.456, -2.173, 4.456, -2.173, 4.456, -2.74, 4.456, -2.74, 4.039, -2.173, 4.039, -2.173, 4.039, -2.74, 4.039, -2.74, 3.623, -2.173, 3.623, -2.173, 3.623, -2.74, 3.623, -2.74, 3.207, -2.173, 3.207, -2.173, 3.207, -2.74, 3.207, -2.74, 2.79, -2.173, 2.79, -2.173, 2.79, -2.74, 2.79, -2.74, 2.374, -2.173, 2.374, -2.74, 4.872, -3.306, 4.872, -3.306, 4.456, -2.74, 4.456, -2.74, 4.456, -3.306, 4.456, -3.306, 4.039, -2.74, 4.039, -2.74, 4.039, -3.306, 4.039, -3.306, 3.623, -2.74, 3.623, -2.74, 3.623, -3.306, 3.623, -3.306, 3.207, -2.74, 3.207, -2.74, 3.207, -3.306, 3.207, -3.306, 2.79, -2.74, 2.79, -2.74, 2.79, -3.306, 2.79, -3.306, 2.374, -2.74, 2.374, -3.306, 4.872, -3.872, 4.872, -3.872, 4.456, -3.306, 4.456, -3.306, 4.456, -3.872, 4.456, -3.872, 4.039, -3.306, 4.039, -3.306, 4.039, -3.872, 4.039, -3.872, 3.623, -3.306, 3.623, -3.306, 3.623, -3.872, 3.623, -3.872, 3.207, -3.306, 3.207, -3.306, 3.207, -3.872, 3.207, -3.872, 2.79, -3.306, 2.79, -3.306, 2.79, -3.872, 2.79, -3.872, 2.374, -3.306, 2.374, 0.09188, 1.541, 0.6582, 1.541, 0.6582, 1.957, 0.09188, 1.957, 0.6582, 1.541, 1.224, 1.541, 1.224, 1.957, 0.6582, 1.957, 1.224, 1.541, 1.791, 1.541, 1.791, 1.957, 1.224, 1.957, 1.959, 1.957, 1.959, 2.374, 1.818, 2.374, 1.818, 1.957, 2.357, 1.541, 2.923, 1.541, 2.923, 1.957, 2.357, 1.957, 2.923, 1.541, 3.49, 1.541, 3.49, 1.957, 2.923, 1.957, 0.09188, -0.9574, 0.6582, -0.9574, 0.6582, -0.541, 0.09188, -0.541, 0.09188, -0.541, 0.6582, -0.541, 0.6582, -0.1246, 0.09188, -0.1246, 0.09188, -0.1246, 0.6582, -0.1246, 0.6582, 0.2918, 0.09188, 0.2918, 0.09188, 0.2918, 0.6582, 0.2918, 0.6582, 0.7082, 0.09188, 0.7082, 0.09188, 0.7082, 0.6582, 0.7082, 0.6582, 1.125, 0.09188, 1.125, 0.09188, 1.125, 0.6582, 1.125, 0.6582, 1.541, 0.09188, 1.541, 0.6582, -0.9574, 1.224, -0.9574, 1.224, -0.541, 0.6582, -0.541, 0.6582, -0.541, 1.224, -0.541, 1.224, -0.1246, 0.6582, -0.1246, 4.197, -3.039, 4.197, -3.456, 4.376, -3.456, 4.376, -3.039, 4.197, -1.79, 4.197, -2.207, 4.376, -2.207, 4.376, -1.79, 0.4505, 2.374, 0.4505, 1.957, 0.6298, 1.957, 0.6298, 2.374, 0.6582, 1.125, 1.224, 1.125, 1.224, 1.541, 0.6582, 1.541, 1.224, -0.9574, 1.791, -0.9574, 1.791, -0.541, 1.224, -0.541, 1.224, -0.541, 1.791, -0.541, 1.791, -0.1246, 1.224, -0.1246, 1.224, -0.1246, 1.791, -0.1246, 1.791, 0.2918, 1.224, 0.2918, 1.224, 0.2918, 1.791, 0.2918, 1.791, 0.7082, 1.224, 0.7082, 1.224, 0.7082, 1.791, 0.7082, 1.791, 1.125, 1.224, 1.125, 1.224, 1.125, 1.791, 1.125, 1.791, 1.541, 1.224, 1.541, 1.791, -0.9574, 2.357, -0.9574, 2.357, -0.541, 1.791, -0.541, 1.791, -0.541, 2.357, -0.541, 2.357, -0.1246, 1.791, -0.1246, 1.791, -0.1246, 2.357, -0.1246, 2.357, 0.2918, 1.791, 0.2918, 4.197, -2.207, 4.197, -1.79, 4.056, -1.79, 4.056, -2.207, 4.056, -3.456, 4.056, -3.872, 4.197, -3.872, 4.197, -3.456, 1.959, 2.374, 1.959, 1.957, 2.1, 1.957, 2.1, 2.374, 2.357, -0.9574, 2.923, -0.9574, 2.923, -0.541, 2.357, -0.541, 2.357, -0.541, 2.923, -0.541, 2.923, -0.1246, 2.357, -0.1246, 2.357, -0.1246, 2.923, -0.1246, 2.923, 0.2918, 2.357, 0.2918, 2.357, 0.2918, 2.923, 0.2918, 2.923, 0.7082, 2.357, 0.7082, 2.357, 0.7082, 2.923, 0.7082, 2.923, 1.125, 2.357, 1.125, 2.357, 1.125, 2.923, 1.125, 2.923, 1.541, 2.357, 1.541, 2.923, -0.9574, 3.49, -0.9574, 3.49, -0.541, 2.923, -0.541, 2.923, -0.541, 3.49, -0.541, 3.49, -0.1246, 2.923, -0.1246, 4.197, -3.456, 4.197, -3.872, 4.376, -3.872, 4.376, -3.456, 4.197, -1.374, 4.197, -1.79, 4.376, -1.79, 4.376, -1.374, 0.6298, 2.374, 0.6298, 1.957, 0.8091, 1.957, 0.8091, 2.374, 2.923, 1.125, 3.49, 1.125, 3.49, 1.541, 2.923, 1.541, 3.49, -0.9574, 4.056, -0.9574, 4.056, -0.541, 3.49, -0.541, 3.49, -0.541, 4.056, -0.541, 4.056, -0.1246, 3.49, -0.1246, 3.49, -0.1246, 4.056, -0.1246, 4.056, 0.2918, 3.49, 0.2918, 3.49, 0.2918, 4.056, 0.2918, 4.056, 0.7082, 3.49, 0.7082, 3.49, 0.7082, 4.056, 0.7082, 4.056, 1.125, 3.49, 1.125, 3.49, 1.125, 4.056, 1.125, 4.056, 1.541, 3.49, 1.541, 0.09188, -0.541, -0.4744, -0.541, -0.4744, -0.9574, 0.09188, -0.9574, -0.4744, -0.541, -1.041, -0.541, -1.041, -0.9574, -0.4744, -0.9574, -1.041, -0.541, -1.607, -0.541, -1.607, -0.9574, -1.041, -0.9574, -1.607, -0.541, -2.173, -0.541, -2.173, -0.9574, -1.607, -0.9574, -2.173, -0.541, -2.74, -0.541, -2.74, -0.9574, -2.173, -0.9574, -2.74, -0.541, -3.306, -0.541, -3.306, -0.9574, -2.74, -0.9574, 0.09188, 1.957, -0.4744, 1.957, -0.4744, 1.541, 0.09188, 1.541, 0.09188, 1.541, -0.4744, 1.541, -0.4744, 1.125, 0.09188, 1.125, 0.09188, 1.125, -0.4744, 1.125, -0.4744, 0.7082, 0.09188, 0.7082, 0.09188, 0.7082, -0.4744, 0.7082, -0.4744, 0.2918, 0.09188, 0.2918, 0.09188, 0.2918, -0.4744, 0.2918, -0.4744, -0.1246, 0.09188, -0.1246, 0.09188, -0.1246, -0.4744, -0.1246, -0.4744, -0.541, 0.09188, -0.541, -0.4744, 1.957, -1.041, 1.957, -1.041, 1.541, -0.4744, 1.541, -0.4744, 1.541, -1.041, 1.541, -1.041, 1.125, -0.4744, 1.125, 4.871, -1.79, 4.871, -1.374, 4.771, -1.374, 4.771, -1.79, 4.698, 1.541, 4.698, 1.125, 4.797, 1.125, 4.797, 1.541, 4.871, -3.039, 4.871, -2.623, 4.771, -2.623, 4.771, -3.039, -0.4744, -0.1246, -1.041, -0.1246, -1.041, -0.541, -0.4744, -0.541, -1.041, 1.957, -1.607, 1.957, -1.607, 1.541, -1.041, 1.541, -1.041, 1.541, -1.607, 1.541, -1.607, 1.125, -1.041, 1.125, 4.797, -0.541, 4.797, -0.1246, 4.698, -0.1246, 4.698, -0.541, 4.698, 1.125, 4.698, 0.7082, 4.797, 0.7082, 4.797, 1.125, 4.797, 0.2918, 4.797, 0.7082, 4.698, 0.7082, 4.698, 0.2918, -1.041, -0.1246, -1.607, -0.1246, -1.607, -0.541, -1.041, -0.541, -1.607, 1.957, -2.173, 1.957, -2.173, 1.541, -1.607, 1.541, -1.607, 1.541, -2.173, 1.541, -2.173, 1.125, -1.607, 1.125, -1.607, 1.125, -2.173, 1.125, -2.173, 0.7082, -1.607, 0.7082, -1.607, 0.7082, -2.173, 0.7082, -2.173, 0.2918, -1.607, 0.2918, -1.607, 0.2918, -2.173, 0.2918, -2.173, -0.1246, -1.607, -0.1246, -1.607, -0.1246, -2.173, -0.1246, -2.173, -0.541, -1.607, -0.541, -2.173, 1.957, -2.74, 1.957, -2.74, 1.541, -2.173, 1.541, -2.173, 1.541, -2.74, 1.541, -2.74, 1.125, -2.173, 1.125, 4.771, -3.872, 4.771, -3.456, 4.67, -3.456, 4.67, -3.872, 4.67, -2.207, 4.67, -2.623, 4.771, -2.623, 4.771, -2.207, 4.771, -3.039, 4.771, -2.623, 4.67, -2.623, 4.67, -3.039, -2.173, -0.1246, -2.74, -0.1246, -2.74, -0.541, -2.173, -0.541, -2.74, 1.957, -3.306, 1.957, -3.306, 1.541, -2.74, 1.541, -2.74, 1.541, -3.306, 1.541, -3.306, 1.125, -2.74, 1.125, 4.802, -1.374, 4.802, -0.9574, 4.702, -0.9574, 4.702, -1.374, 4.67, -1.374, 4.67, -1.79, 4.771, -1.79, 4.771, -1.374, 4.771, -3.456, 4.771, -3.872, 4.872, -3.872, 4.872, -3.456, -2.74, -0.1246, -3.306, -0.1246, -3.306, -0.541, -2.74, -0.541, -3.306, 1.957, -3.872, 1.957, -3.872, 1.541, -3.306, 1.541, -3.306, 1.541, -3.872, 1.541, -3.872, 1.125, -3.306, 1.125, -3.306, 1.125, -3.872, 1.125, -3.872, 0.7082, -3.306, 0.7082, -3.306, 0.7082, -3.872, 0.7082, -3.872, 0.2918, -3.306, 0.2918, -3.306, 0.2918, -3.872, 0.2918, -3.872, -0.1246, -3.306, -0.1246, -3.306, -0.1246, -3.872, -0.1246, -3.872, -0.541, -3.306, -0.541, -3.872, -1.374, -3.306, -1.374, -3.306, -0.9574, -3.872, -0.9574, -3.306, -1.374, -2.74, -1.374, -2.74, -0.9574, -3.306, -0.9574, -2.74, -1.374, -2.173, -1.374, -2.173, -0.9574, -2.74, -0.9574, -2.173, -1.374, -1.607, -1.374, -1.607, -0.9574, -2.173, -0.9574, -1.607, -1.374, -1.041, -1.374, -1.041, -0.9574, -1.607, -0.9574, -1.041, -1.374, -0.4744, -1.374, -0.4744, -0.9574, -1.041, -0.9574, -3.872, -3.872, -3.306, -3.872, -3.306, -3.456, -3.872, -3.456, -3.872, -3.456, -3.306, -3.456, -3.306, -3.039, -3.872, -3.039, -3.872, -3.039, -3.306, -3.039, -3.306, -2.623, -3.872, -2.623, -3.872, -2.623, -3.306, -2.623, -3.306, -2.207, -3.872, -2.207, -3.872, -2.207, -3.306, -2.207, -3.306, -1.79, -3.872, -1.79, -3.872, -1.79, -3.306, -1.79, -3.306, -1.374, -3.872, -1.374, -3.306, -3.872, -2.74, -3.872, -2.74, -3.456, -3.306, -3.456, -3.306, -3.456, -2.74, -3.456, -2.74, -3.039, -3.306, -3.039, 4.544, -1.79, 4.544, -1.374, 4.376, -1.374, 4.376, -1.79, 4.403, -0.1246, 4.403, 0.2918, 4.235, 0.2918, 4.235, -0.1246, 1.482, 1.957, 1.482, 2.374, 1.314, 2.374, 1.314, 1.957, -3.306, -1.79, -2.74, -1.79, -2.74, -1.374, -3.306, -1.374, -2.74, -3.872, -2.173, -3.872, -2.173, -3.456, -2.74, -3.456, -2.74, -3.456, -2.173, -3.456, -2.173, -3.039, -2.74, -3.039, -2.74, -3.039, -2.173, -3.039, -2.173, -2.623, -2.74, -2.623, -2.74, -2.623, -2.173, -2.623, -2.173, -2.207, -2.74, -2.207, -2.74, -2.207, -2.173, -2.207, -2.173, -1.79, -2.74, -1.79, -2.74, -1.79, -2.173, -1.79, -2.173, -1.374, -2.74, -1.374, -2.173, -3.872, -1.607, -3.872, -1.607, -3.456, -2.173, -3.456, -2.173, -3.456, -1.607, -3.456, -1.607, -3.039, -2.173, -3.039, 4.544, -3.872, 4.544, -3.456, 4.376, -3.456, 4.376, -3.872, 1.314, 1.957, 1.314, 2.374, 1.145, 2.374, 1.145, 1.957, 4.571, 1.541, 4.571, 1.957, 4.403, 1.957, 4.403, 1.541, -2.173, -1.79, -1.607, -1.79, -1.607, -1.374, -2.173, -1.374, -1.607, -3.872, -1.041, -3.872, -1.041, -3.456, -1.607, -3.456, -1.607, -3.456, -1.041, -3.456, -1.041, -3.039, -1.607, -3.039, -1.607, -3.039, -1.041, -3.039, -1.041, -2.623, -1.607, -2.623, -1.607, -2.623, -1.041, -2.623, -1.041, -2.207, -1.607, -2.207, -1.607, -2.207, -1.041, -2.207, -1.041, -1.79, -1.607, -1.79, -1.607, -1.79, -1.041, -1.79, -1.041, -1.374, -1.607, -1.374, -1.041, -3.872, -0.4744, -3.872, -0.4744, -3.456, -1.041, -3.456, -1.041, -3.456, -0.4744, -3.456, -0.4744, -3.039, -1.041, -3.039, 4.403, -0.541, 4.403, -0.1246, 4.235, -0.1246, 4.235, -0.541, 1.818, 1.957, 1.818, 2.374, 1.65, 2.374, 1.65, 1.957, 0.8091, 2.374, 0.8091, 1.957, 0.9773, 1.957, 0.9773, 2.374, -1.041, -1.79, -0.4744, -1.79, -0.4744, -1.374, -1.041, -1.374, -0.4744, -3.872, 0.09188, -3.872, 0.09188, -3.456, -0.4744, -3.456, -0.4744, -3.456, 0.09188, -3.456, 0.09188, -3.039, -0.4744, -3.039, -0.4744, -3.039, 0.09188, -3.039, 0.09188, -2.623, -0.4744, -2.623, -0.4744, -2.623, 0.09188, -2.623, 0.09188, -2.207, -0.4744, -2.207, -0.4744, -2.207, 0.09188, -2.207, 0.09188, -1.79, -0.4744, -1.79, -0.4744, -1.79, 0.09188, -1.79, 0.09188, -1.374, -0.4744, -1.374, 3.49, -0.9574, 3.49, -1.374, 4.056, -1.374, 4.056, -0.9574, 3.49, -1.374, 3.49, -1.79, 4.056, -1.79, 4.056, -1.374, 3.49, -1.79, 3.49, -2.207, 4.056, -2.207, 4.056, -1.79, 3.49, -2.207, 3.49, -2.623, 4.056, -2.623, 4.056, -2.207, 3.49, -2.623, 3.49, -3.039, 4.056, -3.039, 4.056, -2.623, 3.49, -3.039, 3.49, -3.456, 4.056, -3.456, 4.056, -3.039, 0.09188, -0.9574, 0.09188, -1.374, 0.6582, -1.374, 0.6582, -0.9574, 0.6582, -0.9574, 0.6582, -1.374, 1.224, -1.374, 1.224, -0.9574, 1.224, -0.9574, 1.224, -1.374, 1.791, -1.374, 1.791, -0.9574, 1.791, -0.9574, 1.791, -1.374, 2.357, -1.374, 2.357, -0.9574, 2.357, -0.9574, 2.357, -1.374, 2.923, -1.374, 2.923, -0.9574, 2.923, -0.9574, 2.923, -1.374, 3.49, -1.374, 3.49, -0.9574, 0.09188, -1.374, 0.09188, -1.79, 0.6582, -1.79, 0.6582, -1.374, 0.6582, -1.374, 0.6582, -1.79, 1.224, -1.79, 1.224, -1.374, 4.575, -0.9574, 4.575, -1.374, 4.702, -1.374, 4.702, -0.9574, 4.449, -0.541, 4.449, -0.9574, 4.575, -0.9574, 4.575, -0.541, 4.698, -0.541, 4.698, -0.1246, 4.571, -0.1246, 4.571, -0.541, 2.923, -1.374, 2.923, -1.79, 3.49, -1.79, 3.49, -1.374, 0.09188, -1.79, 0.09188, -2.207, 0.6582, -2.207, 0.6582, -1.79, 0.6582, -1.79, 0.6582, -2.207, 1.224, -2.207, 1.224, -1.79, 4.323, -0.541, 4.323, -0.9574, 4.449, -0.9574, 4.449, -0.541, 4.67, -1.79, 4.67, -1.374, 4.544, -1.374, 4.544, -1.79, 4.698, -0.1246, 4.698, 0.2918, 4.571, 0.2918, 4.571, -0.1246, 2.923, -1.79, 2.923, -2.207, 3.49, -2.207, 3.49, -1.79, 0.09188, -2.207, 0.09188, -2.623, 0.6582, -2.623, 0.6582, -2.207, 0.6582, -2.207, 0.6582, -2.623, 1.224, -2.623, 1.224, -2.207, 1.224, -2.207, 1.224, -2.623, 1.791, -2.623, 1.791, -2.207, 1.791, -2.207, 1.791, -2.623, 2.357, -2.623, 2.357, -2.207, 2.357, -2.207, 2.357, -2.623, 2.923, -2.623, 2.923, -2.207, 2.923, -2.207, 2.923, -2.623, 3.49, -2.623, 3.49, -2.207, 0.09188, -2.623, 0.09188, -3.039, 0.6582, -3.039, 0.6582, -2.623, 0.6582, -2.623, 0.6582, -3.039, 1.224, -3.039, 1.224, -2.623, 4.571, 1.957, 4.571, 1.541, 4.698, 1.541, 4.698, 1.957, 4.197, -0.9574, 4.197, -1.374, 4.323, -1.374, 4.323, -0.9574, 4.67, -2.207, 4.67, -1.79, 4.544, -1.79, 4.544, -2.207, 2.923, -2.623, 2.923, -3.039, 3.49, -3.039, 3.49, -2.623, 0.09188, -3.039, 0.09188, -3.456, 0.6582, -3.456, 0.6582, -3.039, 0.6582, -3.039, 0.6582, -3.456, 1.224, -3.456, 1.224, -3.039, 4.323, -0.9574, 4.323, -1.374, 4.449, -1.374, 4.449, -0.9574, 4.698, 0.2918, 4.698, 0.7082, 4.571, 0.7082, 4.571, 0.2918, 4.67, -3.039, 4.67, -2.623, 4.544, -2.623, 4.544, -3.039, 2.923, -3.039, 2.923, -3.456, 3.49, -3.456, 3.49, -3.039, 0.09188, -3.456, 0.09188, -3.872, 0.6582, -3.872, 0.6582, -3.456, 0.6582, -3.456, 0.6582, -3.872, 1.224, -3.872, 1.224, -3.456, 1.224, -3.456, 1.224, -3.872, 1.791, -3.872, 1.791, -3.456, 1.791, -3.456, 1.791, -3.872, 2.357, -3.872, 2.357, -3.456, 2.357, -3.456, 2.357, -3.872, 2.923, -3.872, 2.923, -3.456, 2.923, -3.456, 2.923, -3.872, 3.49, -3.872, 3.49, -3.456, 4.056, -3.039, 4.056, -3.456, 4.197, -3.456, 4.197, -3.039, 4.197, -1.79, 4.197, -1.374, 4.056, -1.374, 4.056, -1.79, 4.056, -2.623, 4.056, -3.039, 4.197, -3.039, 4.197, -2.623, 4.197, -1.374, 4.197, -0.9574, 4.056, -0.9574, 4.056, -1.374, 4.056, -2.207, 4.056, -2.623, 4.197, -2.623, 4.197, -2.207, 4.197, -0.9574, 4.197, -0.541, 4.056, -0.541, 4.056, -0.9574, 4.771, -3.039, 4.771, -3.456, 4.872, -3.456, 4.872, -3.039, 4.67, -1.79, 4.67, -2.207, 4.771, -2.207, 4.771, -1.79, 4.771, -3.456, 4.771, -3.039, 4.67, -3.039, 4.67, -3.456, 4.802, -0.9574, 4.802, -0.541, 4.702, -0.541, 4.702, -0.9574, 4.871, -2.623, 4.871, -2.207, 4.771, -2.207, 4.771, -2.623, 4.797, -0.1246, 4.797, 0.2918, 4.698, 0.2918, 4.698, -0.1246, 4.871, -2.207, 4.871, -1.79, 4.771, -1.79, 4.771, -2.207, 4.698, 1.957, 4.698, 1.541, 4.797, 1.541, 4.797, 1.957, 4.235, -0.541, 4.235, -0.1246, 4.056, -0.1246, 4.056, -0.541, 4.056, 1.125, 4.056, 0.7082, 4.235, 0.7082, 4.235, 1.125, 4.197, -2.207, 4.197, -2.623, 4.376, -2.623, 4.376, -2.207, 4.197, -2.623, 4.197, -3.039, 4.376, -3.039, 4.376, -2.623, 4.235, -0.1246, 4.235, 0.2918, 4.056, 0.2918, 4.056, -0.1246, 4.056, 1.541, 4.056, 1.125, 4.235, 1.125, 4.235, 1.541, 4.235, 0.2918, 4.235, 0.7082, 4.056, 0.7082, 4.056, 0.2918, 0.09188, 2.374, 0.09188, 1.957, 0.2712, 1.957, 0.2712, 2.374, 4.056, 1.957, 4.056, 1.541, 4.235, 1.541, 4.235, 1.957, 0.4505, 1.957, 0.4505, 2.374, 0.2712, 2.374, 0.2712, 1.957, 4.449, -0.9574, 4.449, -1.374, 4.575, -1.374, 4.575, -0.9574, 4.575, -0.541, 4.575, -0.9574, 4.702, -0.9574, 4.702, -0.541, 4.67, -3.872, 4.67, -3.456, 4.544, -3.456, 4.544, -3.872, 4.571, 1.125, 4.571, 0.7082, 4.698, 0.7082, 4.698, 1.125, 4.197, -0.541, 4.197, -0.9574, 4.323, -0.9574, 4.323, -0.541, 4.67, -3.456, 4.67, -3.039, 4.544, -3.039, 4.544, -3.456, 4.67, -2.623, 4.67, -2.207, 4.544, -2.207, 4.544, -2.623, 4.571, 1.541, 4.571, 1.125, 4.698, 1.125, 4.698, 1.541, 4.571, 1.125, 4.571, 1.541, 4.403, 1.541, 4.403, 1.125, 4.403, 0.7082, 4.403, 1.125, 4.235, 1.125, 4.235, 0.7082, 4.544, -3.456, 4.544, -3.039, 4.376, -3.039, 4.376, -3.456, 4.403, 0.2918, 4.403, 0.7082, 4.235, 0.7082, 4.235, 0.2918, 4.571, 0.2918, 4.571, 0.7082, 4.403, 0.7082, 4.403, 0.2918, 4.544, -2.207, 4.544, -1.79, 4.376, -1.79, 4.376, -2.207, 4.571, 0.7082, 4.571, 1.125, 4.403, 1.125, 4.403, 0.7082, 4.403, 1.125, 4.403, 1.541, 4.235, 1.541, 4.235, 1.125, 4.544, -3.039, 4.544, -2.623, 4.376, -2.623, 4.376, -3.039, 4.571, -0.1246, 4.571, 0.2918, 4.403, 0.2918, 4.403, -0.1246, 4.544, -2.623, 4.544, -2.207, 4.376, -2.207, 4.376, -2.623, 1.482, 2.374, 1.482, 1.957, 1.65, 1.957, 1.65, 2.374, 4.403, 1.541, 4.403, 1.957, 4.235, 1.957, 4.235, 1.541, 0.9773, 2.374, 0.9773, 1.957, 1.145, 1.957, 1.145, 2.374, 4.571, -0.541, 4.571, -0.1246, 4.403, -0.1246, 4.403, -0.541, 3.49, -3.456, 4.056, -3.456, 4.056, -3.872, 3.49, -3.872, -0.4744, -1.374, -0.4744, -0.9574, 0.09188, -0.9574, 0.09188, -1.374, -3.306, -0.541, -3.306, -0.9574, -3.872, -0.9574, -3.872, -0.541, 3.49, 1.541, 3.49, 1.957, 4.056, 1.957, 4.056, 1.541, -3.306, 2.374, -3.306, 1.957, -3.872, 1.957, -3.872, 2.374, 0.09188, 2.374, 0.09188, 1.957, -0.4744, 1.957, -0.4744, 2.374, -0.4744, 2.374, -0.4744, 1.957, -1.041, 1.957, -1.041, 2.374, -1.041, 2.374, -1.041, 1.957, -1.607, 1.957, -1.607, 2.374, -1.607, 2.374, -1.607, 1.957, -2.173, 1.957, -2.173, 2.374, -2.173, 2.374, -2.173, 1.957, -2.74, 1.957, -2.74, 2.374, -2.74, 2.374, -2.74, 1.957, -3.306, 1.957, -3.306, 2.374, 0.09188, 4.872, 0.09188, 4.456, -0.4744, 4.456, -0.4744, 4.872, 0.09188, 4.456, 0.09188, 4.039, -0.4744, 4.039, -0.4744, 4.456, 0.09188, 4.039, 0.09188, 3.623, -0.4744, 3.623, -0.4744, 4.039, 0.09188, 3.623, 0.09188, 3.207, -0.4744, 3.207, -0.4744, 3.623, 0.09188, 3.207, 0.09188, 2.79, -0.4744, 2.79, -0.4744, 3.207, 0.09188, 2.79, 0.09188, 2.374, -0.4744, 2.374, -0.4744, 2.79, -0.4744, 4.872, -0.4744, 4.456, -1.041, 4.456, -1.041, 4.872, -0.4744, 4.456, -0.4744, 4.039, -1.041, 4.039, -1.041, 4.456, -0.4744, 4.039, -0.4744, 3.623, -1.041, 3.623, -1.041, 4.039, -0.4744, 3.623, -0.4744, 3.207, -1.041, 3.207, -1.041, 3.623, -0.4744, 3.207, -0.4744, 2.79, -1.041, 2.79, -1.041, 3.207, -0.4744, 2.79, -0.4744, 2.374, -1.041, 2.374, -1.041, 2.79, -1.041, 4.872, -1.041, 4.456, -1.607, 4.456, -1.607, 4.872, -1.041, 4.456, -1.041, 4.039, -1.607, 4.039, -1.607, 4.456, -1.041, 4.039, -1.041, 3.623, -1.607, 3.623, -1.607, 4.039, -1.041, 3.623, -1.041, 3.207, -1.607, 3.207, -1.607, 3.623, -1.041, 3.207, -1.041, 2.79, -1.607, 2.79, -1.607, 3.207, -1.041, 2.79, -1.041, 2.374, -1.607, 2.374, -1.607, 2.79, -1.607, 4.872, -1.607, 4.456, -2.173, 4.456, -2.173, 4.872, -1.607, 4.456, -1.607, 4.039, -2.173, 4.039, -2.173, 4.456, -1.607, 4.039, -1.607, 3.623, -2.173, 3.623, -2.173, 4.039, -1.607, 3.623, -1.607, 3.207, -2.173, 3.207, -2.173, 3.623, -1.607, 3.207, -1.607, 2.79, -2.173, 2.79, -2.173, 3.207, -1.607, 2.79, -1.607, 2.374, -2.173, 2.374, -2.173, 2.79, -2.173, 4.872, -2.173, 4.456, -2.74, 4.456, -2.74, 4.872, -2.173, 4.456, -2.173, 4.039, -2.74, 4.039, -2.74, 4.456, -2.173, 4.039, -2.173, 3.623, -2.74, 3.623, -2.74, 4.039, -2.173, 3.623, -2.173, 3.207, -2.74, 3.207, -2.74, 3.623, -2.173, 3.207, -2.173, 2.79, -2.74, 2.79, -2.74, 3.207, -2.173, 2.79, -2.173, 2.374, -2.74, 2.374, -2.74, 2.79, -2.74, 4.872, -2.74, 4.456, -3.306, 4.456, -3.306, 4.872, -2.74, 4.456, -2.74, 4.039, -3.306, 4.039, -3.306, 4.456, -2.74, 4.039, -2.74, 3.623, -3.306, 3.623, -3.306, 4.039, -2.74, 3.623, -2.74, 3.207, -3.306, 3.207, -3.306, 3.623, -2.74, 3.207, -2.74, 2.79, -3.306, 2.79, -3.306, 3.207, -2.74, 2.79, -2.74, 2.374, -3.306, 2.374, -3.306, 2.79, -3.306, 4.872, -3.306, 4.456, -3.872, 4.456, -3.872, 4.872, -3.306, 4.456, -3.306, 4.039, -3.872, 4.039, -3.872, 4.456, -3.306, 4.039, -3.306, 3.623, -3.872, 3.623, -3.872, 4.039, -3.306, 3.623, -3.306, 3.207, -3.872, 3.207, -3.872, 3.623, -3.306, 3.207, -3.306, 2.79, -3.872, 2.79, -3.872, 3.207, -3.306, 2.79, -3.306, 2.374, -3.872, 2.374, -3.872, 2.79, 0.09188, 1.541, 0.09188, 1.957, 0.6582, 1.957, 0.6582, 1.541, 0.6582, 1.541, 0.6582, 1.957, 1.224, 1.957, 1.224, 1.541, 1.224, 1.541, 1.224, 1.957, 1.791, 1.957, 1.791, 1.541, 1.959, 1.957, 1.818, 1.957, 1.818, 2.374, 1.959, 2.374, 2.357, 1.541, 2.357, 1.957, 2.923, 1.957, 2.923, 1.541, 2.923, 1.541, 2.923, 1.957, 3.49, 1.957, 3.49, 1.541, 0.09188, -0.9574, 0.09188, -0.541, 0.6582, -0.541, 0.6582, -0.9574, 0.09188, -0.541, 0.09188, -0.1246, 0.6582, -0.1246, 0.6582, -0.541, 0.09188, -0.1246, 0.09188, 0.2918, 0.6582, 0.2918, 0.6582, -0.1246, 0.09188, 0.2918, 0.09188, 0.7082, 0.6582, 0.7082, 0.6582, 0.2918, 0.09188, 0.7082, 0.09188, 1.125, 0.6582, 1.125, 0.6582, 0.7082, 0.09188, 1.125, 0.09188, 1.541, 0.6582, 1.541, 0.6582, 1.125, 0.6582, -0.9574, 0.6582, -0.541, 1.224, -0.541, 1.224, -0.9574, 0.6582, -0.541, 0.6582, -0.1246, 1.224, -0.1246, 1.224, -0.541, 4.197, -3.039, 4.376, -3.039, 4.376, -3.456, 4.197, -3.456, 4.197, -1.79, 4.376, -1.79, 4.376, -2.207, 4.197, -2.207, 0.4505, 2.374, 0.6298, 2.374, 0.6298, 1.957, 0.4505, 1.957, 0.6582, 1.125, 0.6582, 1.541, 1.224, 1.541, 1.224, 1.125, 1.224, -0.9574, 1.224, -0.541, 1.791, -0.541, 1.791, -0.9574, 1.224, -0.541, 1.224, -0.1246, 1.791, -0.1246, 1.791, -0.541, 1.224, -0.1246, 1.224, 0.2918, 1.791, 0.2918, 1.791, -0.1246, 1.224, 0.2918, 1.224, 0.7082, 1.791, 0.7082, 1.791, 0.2918, 1.224, 0.7082, 1.224, 1.125, 1.791, 1.125, 1.791, 0.7082, 1.224, 1.125, 1.224, 1.541, 1.791, 1.541, 1.791, 1.125, 1.791, -0.9574, 1.791, -0.541, 2.357, -0.541, 2.357, -0.9574, 1.791, -0.541, 1.791, -0.1246, 2.357, -0.1246, 2.357, -0.541, 1.791, -0.1246, 1.791, 0.2918, 2.357, 0.2918, 2.357, -0.1246, 4.197, -2.207, 4.056, -2.207, 4.056, -1.79, 4.197, -1.79, 4.056, -3.456, 4.197, -3.456, 4.197, -3.872, 4.056, -3.872, 1.959, 2.374, 2.1, 2.374, 2.1, 1.957, 1.959, 1.957, 2.357, -0.9574, 2.357, -0.541, 2.923, -0.541, 2.923, -0.9574, 2.357, -0.541, 2.357, -0.1246, 2.923, -0.1246, 2.923, -0.541, 2.357, -0.1246, 2.357, 0.2918, 2.923, 0.2918, 2.923, -0.1246, 2.357, 0.2918, 2.357, 0.7082, 2.923, 0.7082, 2.923, 0.2918, 2.357, 0.7082, 2.357, 1.125, 2.923, 1.125, 2.923, 0.7082, 2.357, 1.125, 2.357, 1.541, 2.923, 1.541, 2.923, 1.125, 2.923, -0.9574, 2.923, -0.541, 3.49, -0.541, 3.49, -0.9574, 2.923, -0.541, 2.923, -0.1246, 3.49, -0.1246, 3.49, -0.541, 4.197, -3.456, 4.376, -3.456, 4.376, -3.872, 4.197, -3.872, 4.197, -1.374, 4.376, -1.374, 4.376, -1.79, 4.197, -1.79, 0.6298, 2.374, 0.8091, 2.374, 0.8091, 1.957, 0.6298, 1.957, 2.923, 1.125, 2.923, 1.541, 3.49, 1.541, 3.49, 1.125, 3.49, -0.9574, 3.49, -0.541, 4.056, -0.541, 4.056, -0.9574, 3.49, -0.541, 3.49, -0.1246, 4.056, -0.1246, 4.056, -0.541, 3.49, -0.1246, 3.49, 0.2918, 4.056, 0.2918, 4.056, -0.1246, 3.49, 0.2918, 3.49, 0.7082, 4.056, 0.7082, 4.056, 0.2918, 3.49, 0.7082, 3.49, 1.125, 4.056, 1.125, 4.056, 0.7082, 3.49, 1.125, 3.49, 1.541, 4.056, 1.541, 4.056, 1.125, 0.09188, -0.541, 0.09188, -0.9574, -0.4744, -0.9574, -0.4744, -0.541, -0.4744, -0.541, -0.4744, -0.9574, -1.041, -0.9574, -1.041, -0.541, -1.041, -0.541, -1.041, -0.9574, -1.607, -0.9574, -1.607, -0.541, -1.607, -0.541, -1.607, -0.9574, -2.173, -0.9574, -2.173, -0.541, -2.173, -0.541, -2.173, -0.9574, -2.74, -0.9574, -2.74, -0.541, -2.74, -0.541, -2.74, -0.9574, -3.306, -0.9574, -3.306, -0.541, 0.09188, 1.957, 0.09188, 1.541, -0.4744, 1.541, -0.4744, 1.957, 0.09188, 1.541, 0.09188, 1.125, -0.4744, 1.125, -0.4744, 1.541, 0.09188, 1.125, 0.09188, 0.7082, -0.4744, 0.7082, -0.4744, 1.125, 0.09188, 0.7082, 0.09188, 0.2918, -0.4744, 0.2918, -0.4744, 0.7082, 0.09188, 0.2918, 0.09188, -0.1246, -0.4744, -0.1246, -0.4744, 0.2918, 0.09188, -0.1246, 0.09188, -0.541, -0.4744, -0.541, -0.4744, -0.1246, -0.4744, 1.957, -0.4744, 1.541, -1.041, 1.541, -1.041, 1.957, -0.4744, 1.541, -0.4744, 1.125, -1.041, 1.125, -1.041, 1.541, 4.871, -1.79, 4.771, -1.79, 4.771, -1.374, 4.871, -1.374, 4.698, 1.541, 4.797, 1.541, 4.797, 1.125, 4.698, 1.125, 4.871, -3.039, 4.771, -3.039, 4.771, -2.623, 4.871, -2.623, -0.4744, -0.1246, -0.4744, -0.541, -1.041, -0.541, -1.041, -0.1246, -1.041, 1.957, -1.041, 1.541, -1.607, 1.541, -1.607, 1.957, -1.041, 1.541, -1.041, 1.125, -1.607, 1.125, -1.607, 1.541, 4.797, -0.541, 4.698, -0.541, 4.698, -0.1246, 4.797, -0.1246, 4.698, 1.125, 4.797, 1.125, 4.797, 0.7082, 4.698, 0.7082, 4.797, 0.2918, 4.698, 0.2918, 4.698, 0.7082, 4.797, 0.7082, -1.041, -0.1246, -1.041, -0.541, -1.607, -0.541, -1.607, -0.1246, -1.607, 1.957, -1.607, 1.541, -2.173, 1.541, -2.173, 1.957, -1.607, 1.541, -1.607, 1.125, -2.173, 1.125, -2.173, 1.541, -1.607, 1.125, -1.607, 0.7082, -2.173, 0.7082, -2.173, 1.125, -1.607, 0.7082, -1.607, 0.2918, -2.173, 0.2918, -2.173, 0.7082, -1.607, 0.2918, -1.607, -0.1246, -2.173, -0.1246, -2.173, 0.2918, -1.607, -0.1246, -1.607, -0.541, -2.173, -0.541, -2.173, -0.1246, -2.173, 1.957, -2.173, 1.541, -2.74, 1.541, -2.74, 1.957, -2.173, 1.541, -2.173, 1.125, -2.74, 1.125, -2.74, 1.541, 4.771, -3.872, 4.67, -3.872, 4.67, -3.456, 4.771, -3.456, 4.67, -2.207, 4.771, -2.207, 4.771, -2.623, 4.67, -2.623, 4.771, -3.039, 4.67, -3.039, 4.67, -2.623, 4.771, -2.623, -2.173, -0.1246, -2.173, -0.541, -2.74, -0.541, -2.74, -0.1246, -2.74, 1.957, -2.74, 1.541, -3.306, 1.541, -3.306, 1.957, -2.74, 1.541, -2.74, 1.125, -3.306, 1.125, -3.306, 1.541, 4.802, -1.374, 4.702, -1.374, 4.702, -0.9574, 4.802, -0.9574, 4.67, -1.374, 4.771, -1.374, 4.771, -1.79, 4.67, -1.79, 4.771, -3.456, 4.872, -3.456, 4.872, -3.872, 4.771, -3.872, -2.74, -0.1246, -2.74, -0.541, -3.306, -0.541, -3.306, -0.1246, -3.306, 1.957, -3.306, 1.541, -3.872, 1.541, -3.872, 1.957, -3.306, 1.541, -3.306, 1.125, -3.872, 1.125, -3.872, 1.541, -3.306, 1.125, -3.306, 0.7082, -3.872, 0.7082, -3.872, 1.125, -3.306, 0.7082, -3.306, 0.2918, -3.872, 0.2918, -3.872, 0.7082, -3.306, 0.2918, -3.306, -0.1246, -3.872, -0.1246, -3.872, 0.2918, -3.306, -0.1246, -3.306, -0.541, -3.872, -0.541, -3.872, -0.1246, -3.872, -1.374, -3.872, -0.9574, -3.306, -0.9574, -3.306, -1.374, -3.306, -1.374, -3.306, -0.9574, -2.74, -0.9574, -2.74, -1.374, -2.74, -1.374, -2.74, -0.9574, -2.173, -0.9574, -2.173, -1.374, -2.173, -1.374, -2.173, -0.9574, -1.607, -0.9574, -1.607, -1.374, -1.607, -1.374, -1.607, -0.9574, -1.041, -0.9574, -1.041, -1.374, -1.041, -1.374, -1.041, -0.9574, -0.4744, -0.9574, -0.4744, -1.374, -3.872, -3.872, -3.872, -3.456, -3.306, -3.456, -3.306, -3.872, -3.872, -3.456, -3.872, -3.039, -3.306, -3.039, -3.306, -3.456, -3.872, -3.039, -3.872, -2.623, -3.306, -2.623, -3.306, -3.039, -3.872, -2.623, -3.872, -2.207, -3.306, -2.207, -3.306, -2.623, -3.872, -2.207, -3.872, -1.79, -3.306, -1.79, -3.306, -2.207, -3.872, -1.79, -3.872, -1.374, -3.306, -1.374, -3.306, -1.79, -3.306, -3.872, -3.306, -3.456, -2.74, -3.456, -2.74, -3.872, -3.306, -3.456, -3.306, -3.039, -2.74, -3.039, -2.74, -3.456, 4.544, -1.79, 4.376, -1.79, 4.376, -1.374, 4.544, -1.374, 4.403, -0.1246, 4.235, -0.1246, 4.235, 0.2918, 4.403, 0.2918, 1.482, 1.957, 1.314, 1.957, 1.314, 2.374, 1.482, 2.374, -3.306, -1.79, -3.306, -1.374, -2.74, -1.374, -2.74, -1.79, -2.74, -3.872, -2.74, -3.456, -2.173, -3.456, -2.173, -3.872, -2.74, -3.456, -2.74, -3.039, -2.173, -3.039, -2.173, -3.456, -2.74, -3.039, -2.74, -2.623, -2.173, -2.623, -2.173, -3.039, -2.74, -2.623, -2.74, -2.207, -2.173, -2.207, -2.173, -2.623, -2.74, -2.207, -2.74, -1.79, -2.173, -1.79, -2.173, -2.207, -2.74, -1.79, -2.74, -1.374, -2.173, -1.374, -2.173, -1.79, -2.173, -3.872, -2.173, -3.456, -1.607, -3.456, -1.607, -3.872, -2.173, -3.456, -2.173, -3.039, -1.607, -3.039, -1.607, -3.456, 4.544, -3.872, 4.376, -3.872, 4.376, -3.456, 4.544, -3.456, 1.314, 1.957, 1.145, 1.957, 1.145, 2.374, 1.314, 2.374, 4.571, 1.541, 4.403, 1.541, 4.403, 1.957, 4.571, 1.957, -2.173, -1.79, -2.173, -1.374, -1.607, -1.374, -1.607, -1.79, -1.607, -3.872, -1.607, -3.456, -1.041, -3.456, -1.041, -3.872, -1.607, -3.456, -1.607, -3.039, -1.041, -3.039, -1.041, -3.456, -1.607, -3.039, -1.607, -2.623, -1.041, -2.623, -1.041, -3.039, -1.607, -2.623, -1.607, -2.207, -1.041, -2.207, -1.041, -2.623, -1.607, -2.207, -1.607, -1.79, -1.041, -1.79, -1.041, -2.207, -1.607, -1.79, -1.607, -1.374, -1.041, -1.374, -1.041, -1.79, -1.041, -3.872, -1.041, -3.456, -0.4744, -3.456, -0.4744, -3.872, -1.041, -3.456, -1.041, -3.039, -0.4744, -3.039, -0.4744, -3.456, 4.403, -0.541, 4.235, -0.541, 4.235, -0.1246, 4.403, -0.1246, 1.818, 1.957, 1.65, 1.957, 1.65, 2.374, 1.818, 2.374, 0.8091, 2.374, 0.9773, 2.374, 0.9773, 1.957, 0.8091, 1.957, -1.041, -1.79, -1.041, -1.374, -0.4744, -1.374, -0.4744, -1.79, -0.4744, -3.872, -0.4744, -3.456, 0.09188, -3.456, 0.09188, -3.872, -0.4744, -3.456, -0.4744, -3.039, 0.09188, -3.039, 0.09188, -3.456, -0.4744, -3.039, -0.4744, -2.623, 0.09188, -2.623, 0.09188, -3.039, -0.4744, -2.623, -0.4744, -2.207, 0.09188, -2.207, 0.09188, -2.623, -0.4744, -2.207, -0.4744, -1.79, 0.09188, -1.79, 0.09188, -2.207, -0.4744, -1.79, -0.4744, -1.374, 0.09188, -1.374, 0.09188, -1.79, 3.49, -0.9574, 4.056, -0.9574, 4.056, -1.374, 3.49, -1.374, 3.49, -1.374, 4.056, -1.374, 4.056, -1.79, 3.49, -1.79, 3.49, -1.79, 4.056, -1.79, 4.056, -2.207, 3.49, -2.207, 3.49, -2.207, 4.056, -2.207, 4.056, -2.623, 3.49, -2.623, 3.49, -2.623, 4.056, -2.623, 4.056, -3.039, 3.49, -3.039, 3.49, -3.039, 4.056, -3.039, 4.056, -3.456, 3.49, -3.456, 0.09188, -0.9574, 0.6582, -0.9574, 0.6582, -1.374, 0.09188, -1.374, 0.6582, -0.9574, 1.224, -0.9574, 1.224, -1.374, 0.6582, -1.374, 1.224, -0.9574, 1.791, -0.9574, 1.791, -1.374, 1.224, -1.374, 1.791, -0.9574, 2.357, -0.9574, 2.357, -1.374, 1.791, -1.374, 2.357, -0.9574, 2.923, -0.9574, 2.923, -1.374, 2.357, -1.374, 2.923, -0.9574, 3.49, -0.9574, 3.49, -1.374, 2.923, -1.374, 0.09188, -1.374, 0.6582, -1.374, 0.6582, -1.79, 0.09188, -1.79, 0.6582, -1.374, 1.224, -1.374, 1.224, -1.79, 0.6582, -1.79, 4.575, -0.9574, 4.702, -0.9574, 4.702, -1.374, 4.575, -1.374, 4.449, -0.541, 4.575, -0.541, 4.575, -0.9574, 4.449, -0.9574, 4.698, -0.541, 4.571, -0.541, 4.571, -0.1246, 4.698, -0.1246, 2.923, -1.374, 3.49, -1.374, 3.49, -1.79, 2.923, -1.79, 0.09188, -1.79, 0.6582, -1.79, 0.6582, -2.207, 0.09188, -2.207, 0.6582, -1.79, 1.224, -1.79, 1.224, -2.207, 0.6582, -2.207, 4.323, -0.541, 4.449, -0.541, 4.449, -0.9574, 4.323, -0.9574, 4.67, -1.79, 4.544, -1.79, 4.544, -1.374, 4.67, -1.374, 4.698, -0.1246, 4.571, -0.1246, 4.571, 0.2918, 4.698, 0.2918, 2.923, -1.79, 3.49, -1.79, 3.49, -2.207, 2.923, -2.207, 0.09188, -2.207, 0.6582, -2.207, 0.6582, -2.623, 0.09188, -2.623, 0.6582, -2.207, 1.224, -2.207, 1.224, -2.623, 0.6582, -2.623, 1.224, -2.207, 1.791, -2.207, 1.791, -2.623, 1.224, -2.623, 1.791, -2.207, 2.357, -2.207, 2.357, -2.623, 1.791, -2.623, 2.357, -2.207, 2.923, -2.207, 2.923, -2.623, 2.357, -2.623, 2.923, -2.207, 3.49, -2.207, 3.49, -2.623, 2.923, -2.623, 0.09188, -2.623, 0.6582, -2.623, 0.6582, -3.039, 0.09188, -3.039, 0.6582, -2.623, 1.224, -2.623, 1.224, -3.039, 0.6582, -3.039, 4.571, 1.957, 4.698, 1.957, 4.698, 1.541, 4.571, 1.541, 4.197, -0.9574, 4.323, -0.9574, 4.323, -1.374, 4.197, -1.374, 4.67, -2.207, 4.544, -2.207, 4.544, -1.79, 4.67, -1.79, 2.923, -2.623, 3.49, -2.623, 3.49, -3.039, 2.923, -3.039, 0.09188, -3.039, 0.6582, -3.039, 0.6582, -3.456, 0.09188, -3.456, 0.6582, -3.039, 1.224, -3.039, 1.224, -3.456, 0.6582, -3.456, 4.323, -0.9574, 4.449, -0.9574, 4.449, -1.374, 4.323, -1.374, 4.698, 0.2918, 4.571, 0.2918, 4.571, 0.7082, 4.698, 0.7082, 4.67, -3.039, 4.544, -3.039, 4.544, -2.623, 4.67, -2.623, 2.923, -3.039, 3.49, -3.039, 3.49, -3.456, 2.923, -3.456, 0.09188, -3.456, 0.6582, -3.456, 0.6582, -3.872, 0.09188, -3.872, 0.6582, -3.456, 1.224, -3.456, 1.224, -3.872, 0.6582, -3.872, 1.224, -3.456, 1.791, -3.456, 1.791, -3.872, 1.224, -3.872, 1.791, -3.456, 2.357, -3.456, 2.357, -3.872, 1.791, -3.872, 2.357, -3.456, 2.923, -3.456, 2.923, -3.872, 2.357, -3.872, 2.923, -3.456, 3.49, -3.456, 3.49, -3.872, 2.923, -3.872, 4.056, -3.039, 4.197, -3.039, 4.197, -3.456, 4.056, -3.456, 4.197, -1.79, 4.056, -1.79, 4.056, -1.374, 4.197, -1.374, 4.056, -2.623, 4.197, -2.623, 4.197, -3.039, 4.056, -3.039, 4.197, -1.374, 4.056, -1.374, 4.056, -0.9574, 4.197, -0.9574, 4.056, -2.207, 4.197, -2.207, 4.197, -2.623, 4.056, -2.623, 4.197, -0.9574, 4.056, -0.9574, 4.056, -0.541, 4.197, -0.541, 4.771, -3.039, 4.872, -3.039, 4.872, -3.456, 4.771, -3.456, 4.67, -1.79, 4.771, -1.79, 4.771, -2.207, 4.67, -2.207, 4.771, -3.456, 4.67, -3.456, 4.67, -3.039, 4.771, -3.039, 4.802, -0.9574, 4.702, -0.9574, 4.702, -0.541, 4.802, -0.541, 4.871, -2.623, 4.771, -2.623, 4.771, -2.207, 4.871, -2.207, 4.797, -0.1246, 4.698, -0.1246, 4.698, 0.2918, 4.797, 0.2918, 4.871, -2.207, 4.771, -2.207, 4.771, -1.79, 4.871, -1.79, 4.698, 1.957, 4.797, 1.957, 4.797, 1.541, 4.698, 1.541, 4.235, -0.541, 4.056, -0.541, 4.056, -0.1246, 4.235, -0.1246, 4.056, 1.125, 4.235, 1.125, 4.235, 0.7082, 4.056, 0.7082, 4.197, -2.207, 4.376, -2.207, 4.376, -2.623, 4.197, -2.623, 4.197, -2.623, 4.376, -2.623, 4.376, -3.039, 4.197, -3.039, 4.235, -0.1246, 4.056, -0.1246, 4.056, 0.2918, 4.235, 0.2918, 4.056, 1.541, 4.235, 1.541, 4.235, 1.125, 4.056, 1.125, 4.235, 0.2918, 4.056, 0.2918, 4.056, 0.7082, 4.235, 0.7082, 0.09188, 2.374, 0.2712, 2.374, 0.2712, 1.957, 0.09188, 1.957, 4.056, 1.957, 4.235, 1.957, 4.235, 1.541, 4.056, 1.541, 0.4505, 1.957, 0.2712, 1.957, 0.2712, 2.374, 0.4505, 2.374, 4.449, -0.9574, 4.575, -0.9574, 4.575, -1.374, 4.449, -1.374, 4.575, -0.541, 4.702, -0.541, 4.702, -0.9574, 4.575, -0.9574, 4.67, -3.872, 4.544, -3.872, 4.544, -3.456, 4.67, -3.456, 4.571, 1.125, 4.698, 1.125, 4.698, 0.7082, 4.571, 0.7082, 4.197, -0.541, 4.323, -0.541, 4.323, -0.9574, 4.197, -0.9574, 4.67, -3.456, 4.544, -3.456, 4.544, -3.039, 4.67, -3.039, 4.67, -2.623, 4.544, -2.623, 4.544, -2.207, 4.67, -2.207, 4.571, 1.541, 4.698, 1.541, 4.698, 1.125, 4.571, 1.125, 4.571, 1.125, 4.403, 1.125, 4.403, 1.541, 4.571, 1.541, 4.403, 0.7082, 4.235, 0.7082, 4.235, 1.125, 4.403, 1.125, 4.544, -3.456, 4.376, -3.456, 4.376, -3.039, 4.544, -3.039, 4.403, 0.2918, 4.235, 0.2918, 4.235, 0.7082, 4.403, 0.7082, 4.571, 0.2918, 4.403, 0.2918, 4.403, 0.7082, 4.571, 0.7082, 4.544, -2.207, 4.376, -2.207, 4.376, -1.79, 4.544, -1.79, 4.571, 0.7082, 4.403, 0.7082, 4.403, 1.125, 4.571, 1.125, 4.403, 1.125, 4.235, 1.125, 4.235, 1.541, 4.403, 1.541, 4.544, -3.039, 4.376, -3.039, 4.376, -2.623, 4.544, -2.623, 4.571, -0.1246, 4.403, -0.1246, 4.403, 0.2918, 4.571, 0.2918, 4.544, -2.623, 4.376, -2.623, 4.376, -2.207, 4.544, -2.207, 1.482, 2.374, 1.65, 2.374, 1.65, 1.957, 1.482, 1.957, 4.403, 1.541, 4.235, 1.541, 4.235, 1.957, 4.403, 1.957, 0.9773, 2.374, 1.145, 2.374, 1.145, 1.957, 0.9773, 1.957, 4.571, -0.541, 4.403, -0.541, 4.403, -0.1246, 4.571, -0.1246, 4.376, -3.872, 4.376, -3.456, 4.376, -3.456, 4.376, -3.872, 0.2712, 2.374, 0.2712, 1.957, 0.2712, 1.957, 0.2712, 2.374, 4.197, -2.623, 4.197, -3.039, 4.197, -3.039, 4.197, -2.623, 4.376, -3.456, 4.376, -3.039, 4.376, -3.039, 4.376, -3.456, 0.8091, 2.374, 0.8091, 1.957, 0.8091, 1.957, 0.8091, 2.374, 4.056, -0.9574, 4.056, -0.541, 4.056, -0.541, 4.056, -0.9574, 4.376, -3.039, 4.376, -2.623, 4.376, -2.623, 4.376, -3.039, 0.2712, 1.957, 0.2712, 2.374, 0.2712, 2.374, 0.2712, 1.957, 4.056, -2.207, 4.056, -1.79, 4.056, -1.79, 4.056, -2.207, 4.403, 1.541, 4.403, 1.957, 4.403, 1.957, 4.403, 1.541, 0.6298, 2.374, 0.6298, 1.957, 0.6298, 1.957, 0.6298, 2.374, 4.056, -1.79, 4.056, -1.374, 4.056, -1.374, 4.056, -1.79, 4.403, 1.125, 4.403, 1.541, 4.403, 1.541, 4.403, 1.125, 4.056, -1.374, 4.056, -0.9574, 4.056, -0.9574, 4.056, -1.374, 4.403, 0.7082, 4.403, 1.125, 4.403, 1.125, 4.403, 0.7082, 2.1, 2.374, 2.1, 1.957, 2.1, 1.957, 2.1, 2.374, 4.235, -0.541, 4.235, -0.1246, 4.235, -0.1246, 4.235, -0.541, 4.235, -0.1246, 4.235, 0.2918, 4.235, 0.2918, 4.235, -0.1246, 0.09188, -3.872, 0.09188, -3.456, 0.09188, -3.456, 0.09188, -3.872, 4.235, 0.2918, 4.235, 0.7082, 4.235, 0.7082, 4.235, 0.2918, 1.65, 2.374, 1.65, 1.957, 1.65, 1.957, 1.65, 2.374, -0.4744, 1.957, 0.09188, 1.957, 0.09188, 1.957, -0.4744, 1.957, 1.65, 1.957, 1.65, 2.374, 1.65, 2.374, 1.65, 1.957, -1.041, 1.957, -0.4744, 1.957, -0.4744, 1.957, -1.041, 1.957, 0.09188, -3.872, -0.4744, -3.872, -0.4744, -3.872, 0.09188, -3.872, 1.145, 1.957, 1.145, 2.374, 1.145, 2.374, 1.145, 1.957, -1.607, 1.957, -1.041, 1.957, -1.041, 1.957, -1.607, 1.957, 1.145, 2.374, 1.145, 1.957, 1.145, 1.957, 1.145, 2.374, -2.173, 1.957, -1.607, 1.957, -1.607, 1.957, -2.173, 1.957, 0.9773, 2.374, 0.9773, 1.957, 0.9773, 1.957, 0.9773, 2.374, -2.74, 1.957, -2.173, 1.957, -2.173, 1.957, -2.74, 1.957, -3.872, 1.957, -3.306, 1.957, -3.306, 1.957, -3.872, 1.957, 4.771, -2.207, 4.771, -2.623, 4.771, -2.623, 4.771, -2.207, 1.314, 1.957, 1.314, 2.374, 1.314, 2.374, 1.314, 1.957, -3.306, 1.957, -2.74, 1.957, -2.74, 1.957, -3.306, 1.957, 4.771, -1.79, 4.771, -2.207, 4.771, -2.207, 4.771, -1.79, 4.771, -1.374, 4.771, -1.79, 4.771, -1.79, 4.771, -1.374, 4.571, 0.2918, 4.571, 0.7082, 4.571, 0.7082, 4.571, 0.2918, 4.67, -3.872, 4.67, -3.456, 4.67, -3.456, 4.67, -3.872, 4.056, -0.9574, 3.49, -0.9574, 3.49, -0.9574, 4.056, -0.9574, 4.571, -0.1246, 4.571, 0.2918, 4.571, 0.2918, 4.571, -0.1246, 4.67, -3.456, 4.67, -3.039, 4.67, -3.039, 4.67, -3.456, 4.571, -0.541, 4.571, -0.1246, 4.571, -0.1246, 4.571, -0.541, 4.67, -3.039, 4.67, -2.623, 4.67, -2.623, 4.67, -3.039, 4.544, -2.623, 4.544, -2.207, 4.544, -2.207, 4.544, -2.623, 4.702, -1.374, 4.702, -0.9574, 4.702, -0.9574, 4.702, -1.374, 4.544, -2.207, 4.544, -1.79, 4.544, -1.79, 4.544, -2.207, 4.872, -3.456, 4.872, -3.872, 4.872, -3.872, 4.872, -3.456, 4.544, -1.79, 4.544, -1.374, 4.544, -1.374, 4.544, -1.79, 4.702, -0.9574, 4.702, -0.541, 4.702, -0.541, 4.702, -0.9574, 4.698, 1.125, 4.698, 0.7082, 4.698, 0.7082, 4.698, 1.125, 4.872, -3.039, 4.872, -3.456, 4.872, -3.456, 4.872, -3.039, 4.698, 1.541, 4.698, 1.125, 4.698, 1.125, 4.698, 1.541, 4.698, 1.957, 4.698, 1.541, 4.698, 1.541, 4.698, 1.957, 0.09188, -1.374, 0.09188, -0.9574, 0.09188, -0.9574, 0.09188, -1.374, 4.544, -3.872, 4.544, -3.456, 4.544, -3.456, 4.544, -3.872, 0.09188, -1.79, 0.09188, -1.374, 0.09188, -1.374, 0.09188, -1.79, 4.544, -3.456, 4.544, -3.039, 4.544, -3.039, 4.544, -3.456, 0.09188, -2.207, 0.09188, -1.79, 0.09188, -1.79, 0.09188, -2.207, 4.797, 1.125, 4.797, 0.7082, 4.797, 0.7082, 4.797, 1.125, 0.6582, -0.9574, 0.09188, -0.9574, 0.09188, -0.9574, 0.6582, -0.9574, 4.544, -3.039, 4.544, -2.623, 4.544, -2.623, 4.544, -3.039, 0.09188, -2.623, 0.09188, -2.207, 0.09188, -2.207, 0.09188, -2.623, 4.797, 1.541, 4.797, 1.125, 4.797, 1.125, 4.797, 1.541, 1.224, -0.9574, 0.6582, -0.9574, 0.6582, -0.9574, 1.224, -0.9574, 4.449, -0.541, 4.449, -0.9574, 4.449, -0.9574, 4.449, -0.541, 0.09188, -3.039, 0.09188, -2.623, 0.09188, -2.623, 0.09188, -3.039, 4.797, 1.957, 4.797, 1.541, 4.797, 1.541, 4.797, 1.957, 1.791, -0.9574, 1.224, -0.9574, 1.224, -0.9574, 1.791, -0.9574, 4.575, -0.9574, 4.575, -1.374, 4.575, -1.374, 4.575, -0.9574, 0.09188, -3.456, 0.09188, -3.039, 0.09188, -3.039, 0.09188, -3.456, 4.698, -0.541, 4.698, -0.1246, 4.698, -0.1246, 4.698, -0.541, 2.357, -0.9574, 1.791, -0.9574, 1.791, -0.9574, 2.357, -0.9574, 4.449, -0.9574, 4.449, -1.374, 4.449, -1.374, 4.449, -0.9574, 4.698, -0.1246, 4.698, 0.2918, 4.698, 0.2918, 4.698, -0.1246, 2.923, -0.9574, 2.357, -0.9574, 2.357, -0.9574, 2.923, -0.9574, 4.575, -0.541, 4.575, -0.9574, 4.575, -0.9574, 4.575, -0.541, 4.698, 0.2918, 4.698, 0.7082, 4.698, 0.7082, 4.698, 0.2918, 3.49, -0.9574, 2.923, -0.9574, 2.923, -0.9574, 3.49, -0.9574, 4.702, -0.541, 4.702, -0.9574, 4.702, -0.9574, 4.702, -0.541, 4.771, -2.207, 4.771, -1.79, 4.771, -1.79, 4.771, -2.207, 4.323, -0.9574, 4.323, -1.374, 4.323, -1.374, 4.323, -0.9574, 4.771, -2.623, 4.771, -2.207, 4.771, -2.207, 4.771, -2.623, 4.702, -0.9574, 4.702, -1.374, 4.702, -1.374, 4.702, -0.9574, 4.771, -1.79, 4.771, -1.374, 4.771, -1.374, 4.771, -1.79, 4.323, -0.541, 4.323, -0.9574, 4.323, -0.9574, 4.323, -0.541, 4.771, -3.039, 4.771, -2.623, 4.771, -2.623, 4.771, -3.039, 4.235, 1.125, 4.235, 0.7082, 4.235, 0.7082, 4.235, 1.125, 4.235, 1.541, 4.235, 1.125, 4.235, 1.125, 4.235, 1.541, 4.235, 1.957, 4.235, 1.541, 4.235, 1.541, 4.235, 1.957, 4.403, 0.2918, 4.403, 0.7082, 4.403, 0.7082, 4.403, 0.2918, 4.056, -0.541, 4.056, -0.1246, 4.056, -0.1246, 4.056, -0.541, -3.306, -3.872, -3.872, -3.872, -3.872, -3.872, -3.306, -3.872, 4.403, -0.1246, 4.403, 0.2918, 4.403, 0.2918, 4.403, -0.1246, 4.056, -0.1246, 4.056, 0.2918, 4.056, 0.2918, 4.056, -0.1246, -2.74, -3.872, -3.306, -3.872, -3.306, -3.872, -2.74, -3.872, 4.403, -0.541, 4.403, -0.1246, 4.403, -0.1246, 4.403, -0.541, 4.056, 0.2918, 4.056, 0.7082, 4.056, 0.7082, 4.056, 0.2918, -2.173, -3.872, -2.74, -3.872, -2.74, -3.872, -2.173, -3.872, 4.235, 0.7082, 4.235, 1.125, 4.235, 1.125, 4.235, 0.7082, 4.376, -3.456, 4.376, -3.872, 4.376, -3.872, 4.376, -3.456, -1.607, -3.872, -2.173, -3.872, -2.173, -3.872, -1.607, -3.872, 4.235, 1.125, 4.235, 1.541, 4.235, 1.541, 4.235, 1.125, 4.376, -3.039, 4.376, -3.456, 4.376, -3.456, 4.376, -3.039, -1.041, -3.872, -1.607, -3.872, -1.607, -3.872, -1.041, -3.872, 4.235, 1.541, 4.235, 1.957, 4.235, 1.957, 4.235, 1.541, 4.376, -2.623, 4.376, -3.039, 4.376, -3.039, 4.376, -2.623, -0.4744, -3.872, -1.041, -3.872, -1.041, -3.872, -0.4744, -3.872, 1.818, 1.957, 1.818, 2.374, 1.818, 2.374, 1.818, 1.957, 4.376, -1.79, 4.376, -1.374, 4.376, -1.374, 4.376, -1.79, 4.376, -1.374, 4.376, -1.79, 4.376, -1.79, 4.376, -1.374, 4.197, -2.207, 4.197, -2.623, 4.197, -2.623, 4.197, -2.207, 4.376, -2.207, 4.376, -1.79, 4.376, -1.79, 4.376, -2.207, 4.376, -1.79, 4.376, -2.207, 4.376, -2.207, 4.376, -1.79, 4.197, -3.456, 4.197, -3.872, 4.197, -3.872, 4.197, -3.456, 4.376, -2.623, 4.376, -2.207, 4.376, -2.207, 4.376, -2.623, 4.376, -2.207, 4.376, -2.623, 4.376, -2.623, 4.376, -2.207, 4.197, -3.039, 4.197, -3.456, 4.197, -3.456, 4.197, -3.039])
me_cube_001.use_remesh_preserve_volume = False
me_cube_001.use_remesh_preserve_attributes = False
me_cube_001.use_mirror_vertex_groups = False
me_cube_001.update()
me_cube = bpy.data.meshes.new('Cube')
me_cube.from_pydata([(0.9498, 0.7143, 1.143), (0.9498, 0.7143, 1.429), (-0.7143, 0.9152, 0.5714), (-0.7143, 0.9152, 0.8571), (-0.7143, 0.9152, 1.143), (-0.7143, 0.9152, 1.429), (0.9491, -0.1429, 1.429), (0.9491, -0.1429, 1.143), (0.9491, -0.1429, 0.8571), (0.9491, -0.1429, 0.5714), (0.9491, -0.4286, 1.429), (0.9491, -0.4286, 1.143), (0.9491, -0.4286, 0.8571), (0.9491, -0.4286, 0.5714), (0.9491, -0.7143, 1.429), (0.9491, -0.7143, 1.143), (0.9491, -0.7143, 0.8571), (0.9491, -0.7143, 0.5714), (0.9498, 0.7143, 0.8571), (0.9498, 0.7143, 0.5714), (0.9498, 0.4286, 1.429), (0.9498, 0.4286, 1.143), (0.9498, 0.4286, 0.8571), (0.9498, 0.4286, 0.5714), (0.9498, 0.1429, 1.429), (0.9498, 0.1429, 1.143), (0.9498, 0.1429, 0.8571), (0.9498, 0.1429, 0.5714), (0.7143, -0.9095, 1.429), (0.7143, -0.9095, 1.143), (0.7143, -0.9095, 0.8571), (0.7143, -0.9095, 0.5714), (0.4286, -0.9095, 1.429), (0.4286, -0.9095, 1.143), (0.4286, -0.9095, 0.8571), (0.4286, -0.9095, 0.5714), (-0.4286, -0.9095, 1.429), (-0.4286, -0.9095, 1.143), (-0.4286, -0.9095, 0.8571), (-0.4286, -0.9095, 0.5714), (-0.7143, -0.9095, 1.429), (-0.7143, -0.9095, 1.143), (-0.7143, -0.9095, 0.8571), (-0.7143, -0.9095, 0.5714), (-0.9363, -0.7143, 1.429), (-0.9363, -0.7143, 1.143), (-0.9363, -0.7143, 0.8571), (-0.9363, -0.7143, 0.5714), (-0.9363, -0.4286, 1.429), (-0.9363, -0.4286, 1.143), (-0.9363, -0.4286, 0.8571), (-0.9363, -0.4286, 0.5714), (-0.9363, -0.1429, 1.429), (-0.9363, -0.1429, 1.143), (-0.9363, -0.1429, 0.8571), (-0.9363, -0.1429, 0.5714), (-0.9363, 0.1429, 1.429), (-0.9363, 0.1429, 1.143), (-0.9363, 0.1429, 0.8571), (-0.9363, 0.1429, 0.5714), (-0.9363, 0.4286, 1.429), (-0.9363, 0.4286, 1.143), (-0.9363, 0.4286, 0.8571), (-0.9363, 0.4286, 0.5714), (-0.9363, 0.7143, 1.429), (-0.9363, 0.7143, 1.143), (-0.9363, 0.7143, 0.8571), (-0.9363, 0.7143, 0.5714), (-0.4286, 0.9152, 1.429), (-0.4286, 0.9152, 1.143), (-0.4286, 0.9152, 0.8571), (-0.4286, 0.9152, 0.5714), (-0.1429, 0.9152, 1.429), (-0.1429, 0.9152, 1.143), (-0.1429, 0.9152, 0.8571), (-0.1429, 0.9152, 0.5714), (0.1429, 0.9152, 1.429), (0.1429, 0.9152, 1.143), (0.1429, 0.9152, 0.8571), (0.1429, 0.9152, 0.5714), (0.4286, 0.9152, 1.429), (0.4286, 0.9152, 1.143), (0.4286, 0.9152, 0.8571), (0.4286, 0.9152, 0.5714), (0.7143, 0.9152, 1.429), (0.7143, 0.9152, 1.143), (0.7143, 0.9152, 0.8571), (0.7143, 0.9152, 0.5714)], [], [(6, 10, 11, 7), (7, 11, 12, 8), (8, 12, 13, 9), (10, 14, 15, 11), (11, 15, 16, 12), (12, 16, 17, 13), (1, 20, 21, 0), (0, 21, 22, 18), (18, 22, 23, 19), (20, 24, 25, 21), (21, 25, 26, 22), (22, 26, 27, 23), (28, 32, 33, 29), (29, 33, 34, 30), (30, 34, 35, 31), (36, 40, 41, 37), (37, 41, 42, 38), (38, 42, 43, 39), (44, 48, 49, 45), (45, 49, 50, 46), (46, 50, 51, 47), (48, 52, 53, 49), (49, 53, 54, 50), (50, 54, 55, 51), (56, 60, 61, 57), (57, 61, 62, 58), (58, 62, 63, 59), (60, 64, 65, 61), (61, 65, 66, 62), (62, 66, 67, 63), (5, 68, 69, 4), (4, 69, 70, 3), (3, 70, 71, 2), (72, 76, 77, 73), (73, 77, 78, 74), (74, 78, 79, 75), (80, 84, 85, 81), (81, 85, 86, 82), (82, 86, 87, 83)])
_uv = me_cube.uv_layers.new(name='UVMap')
_uv.uv.foreach_set('vector', [0.9989, 1.001, 0.4989, 1.0, 0.4996, 0.6667, 0.9996, 0.6674, 0.9996, 0.6674, 0.4996, 0.6667, 0.5004, 0.3333, 1.0, 0.3341, 1.0, 0.3341, 0.5004, 0.3333, 0.5011, 9.668e-07, 1.001, 0.000755, 0.4989, 1.0, -0.001145, 0.9992, -0.0003813, 0.6659, 0.4996, 0.6667, 0.4996, 0.6667, -0.0003813, 0.6659, 0.000383, 0.3326, 0.5004, 0.3333, 0.5004, 0.3333, 0.000383, 0.3326, 0.001147, -0.0007532, 0.5011, 9.668e-07, 0.9975, 1.002, 0.4975, 1.0, 0.4992, 0.6667, 0.9992, 0.6683, 0.9992, 0.6683, 0.4992, 0.6667, 0.5008, 0.3333, 1.001, 0.335, 1.001, 0.335, 0.5008, 0.3333, 0.5025, 4.157e-06, 1.002, 0.001647, 0.4975, 1.0, -0.002493, 0.9984, -0.0008281, 0.665, 0.4992, 0.6667, 0.4992, 0.6667, -0.0008281, 0.665, 0.0008364, 0.3317, 0.5008, 0.3333, 0.5008, 0.3333, 0.0008364, 0.3317, 0.002501, -0.001638, 0.5025, 4.157e-06, 0.9984, 1.001, -0.001569, 0.999, -0.0005218, 0.6656, 0.9995, 0.6677, 0.9995, 0.6677, -0.0005218, 0.6656, 0.0005252, 0.3323, 1.001, 0.3344, 1.001, 0.3344, 0.0005252, 0.3323, 0.001572, -0.001032, 1.002, 0.001035, 1.0, 0.9998, 0.0002382, 1.0, 7.957e-05, 0.6668, 1.0, 0.6665, 1.0, 0.6665, 7.957e-05, 0.6668, -7.939e-05, 0.3335, 0.9999, 0.3332, 0.9999, 0.3332, -7.939e-05, 0.3335, -0.0002379, 0.0001566, 0.9998, -0.0001565, 0.9961, 1.003, 0.4962, 1.0, 0.4987, 0.6667, 0.9987, 0.6692, 0.9987, 0.6692, 0.4987, 0.6667, 0.5013, 0.3333, 1.001, 0.3359, 1.001, 0.3359, 0.5013, 0.3333, 0.5038, 9.765e-06, 1.004, 0.00254, 0.4962, 1.0, -0.003836, 0.9975, -0.001272, 0.6641, 0.4987, 0.6667, 0.4987, 0.6667, -0.001272, 0.6641, 0.001292, 0.3308, 0.5013, 0.3333, 0.5013, 0.3333, 0.001292, 0.3308, 0.003856, -0.00252, 0.5038, 9.765e-06, 0.9982, 1.001, 0.4982, 1.0, 0.4994, 0.6667, 0.9994, 0.6678, 0.9994, 0.6678, 0.4994, 0.6667, 0.5006, 0.3333, 1.001, 0.3345, 1.001, 0.3345, 0.5006, 0.3333, 0.5018, 2.127e-06, 1.002, 0.001175, 0.4982, 1.0, -0.00178, 0.9988, -0.0005919, 0.6655, 0.4994, 0.6667, 0.4994, 0.6667, -0.0005919, 0.6655, 0.0005962, 0.3322, 0.5006, 0.3333, 0.5006, 0.3333, 0.0005962, 0.3322, 0.001785, -0.00117, 0.5018, 2.127e-06, 0.9946, 1.005, -0.005313, 0.9946, -0.001752, 0.6613, 0.9982, 0.672, 0.9982, 0.672, -0.001752, 0.6613, 0.001809, 0.328, 1.002, 0.3387, 1.002, 0.3387, 0.001809, 0.328, 0.00537, -0.005313, 1.005, 0.00537, 1.004, 0.9973, 0.004171, 1.003, 0.001398, 0.6694, 1.001, 0.6639, 1.001, 0.6639, 0.001398, 0.6694, -0.001375, 0.3361, 0.9986, 0.3306, 0.9986, 0.3306, -0.001375, 0.3361, -0.004148, 0.002747, 0.9958, -0.002725, 0.9942, 1.004, -0.005748, 0.9962, -0.001901, 0.6629, 0.9981, 0.6705, 0.9981, 0.6705, -0.001901, 0.6629, 0.001945, 0.3295, 1.002, 0.3371, 1.002, 0.3371, 0.001945, 0.3295, 0.005792, -0.003773, 1.006, 0.003817])
me_cube.use_remesh_preserve_volume = False
me_cube.use_remesh_preserve_attributes = False
me_cube.use_mirror_vertex_groups = False
me_cube.update()

# ---- objects
ob_door = bpy.data.objects.new('Door', me_cube_003)
ob_roof = bpy.data.objects.new('Roof', me_cube_002)
ob_house = bpy.data.objects.new('House', me_cube_001)
ob_cube = bpy.data.objects.new('Cube', me_cube)

# ---- transforms, parenting, visibility, modifiers, constraints
ob_door.location = (0.0, 0.0, 0.0)
ob_door.scale = (2.715, 1.711, 1.0)
ob_door.lineart.crease_threshold = 0.0
_m = ob_door.modifiers.new('EdgeSplit', 'EDGE_SPLIT')
ob_roof.location = (0.0, 0.0, 0.0)
ob_roof.scale = (2.715, 1.711, 1.0)
ob_roof.lineart.crease_threshold = 0.0
_m = ob_roof.modifiers.new('EdgeSplit', 'EDGE_SPLIT')
ob_house.location = (0.0, 0.0, 0.0)
ob_house.scale = (2.715, 1.711, 1.0)
ob_house.lineart.crease_threshold = 0.0
_m = ob_house.modifiers.new('EdgeSplit', 'EDGE_SPLIT')
ob_cube.location = (0.0, 0.0, 0.0)
ob_cube.scale = (2.715, 1.711, 1.0)
ob_cube.lineart.crease_threshold = 0.0
_m = ob_cube.modifiers.new('EdgeSplit', 'EDGE_SPLIT')

# ---- collection membership
col_collection_1.objects.link(ob_door)
col_collection_1.objects.link(ob_roof)
col_collection_1.objects.link(ob_house)
col_collection_1.objects.link(ob_cube)

# ---- scene / render settings (as saved in the file)
scene.frame_start = 1; scene.frame_end = 250; scene.frame_set(1)
scene.render.engine = 'BLENDER_EEVEE_NEXT'
scene.render.resolution_percentage = 50
scene.render.dither_intensity = 0.0
scene.cycles.use_denoising = False
scene.cycles.samples = 10
scene.cycles.sampling_pattern = 'TABULATED_SOBOL'
scene.cycles.light_sampling_threshold = 0.0
scene.cycles.use_adaptive_sampling = False
scene.cycles.use_light_tree = False
scene.cycles.blur_glossy = 0.0
scene.cycles.pixel_filter_type = 'GAUSSIAN'
scene.cycles.sample_clamp_indirect = 0.0
scene.view_settings.view_transform = 'Standard'
bpy.context.view_layer.update()

# ---- added for rendering (the .blend has no active camera and no usable light): camera, sun
cam_auto = bpy.data.cameras.new('AutoCamera')
cam_auto.lens = 50.0
cam_auto.sensor_width = 36.0
cam_auto.clip_end = 1000.0
ob_auto_camera = bpy.data.objects.new('AutoCamera', cam_auto)
scene.collection.objects.link(ob_auto_camera)
ob_auto_camera.location = (9.20825, -11.0499, 9.19316)
ob_auto_camera.rotation_euler = (1.09748, -7.21219e-08, 0.694738)
scene.camera = ob_auto_camera
light_auto_sun = bpy.data.lights.new('AutoSun', 'SUN')
light_auto_sun.energy = 3.0
light_auto_sun.angle = 0.0523599
ob_auto_sun = bpy.data.objects.new('AutoSun', light_auto_sun)
scene.collection.objects.link(ob_auto_sun)
ob_auto_sun.rotation_euler = (0.872665, 0.174533, 0.523599)
bpy.context.view_layer.update()

